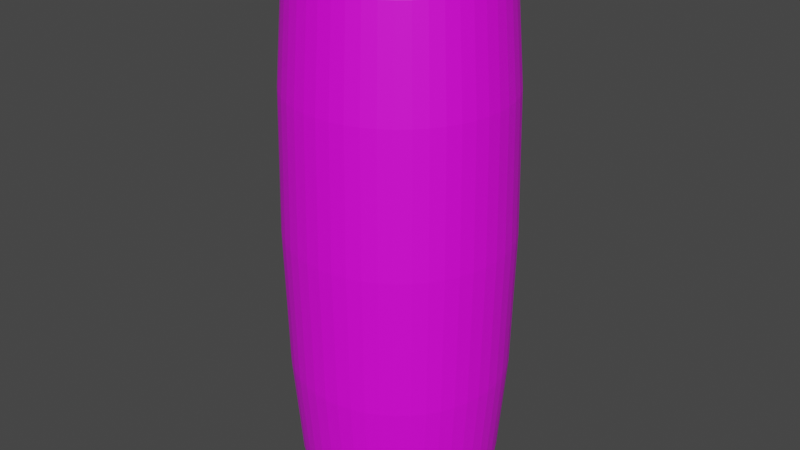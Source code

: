# Source: megataylor.blend  (saved by Blender 2.82.7; exported with 4.5.12 LTS)
import bpy
from mathutils import Matrix  # noqa: F401  (used for matrix-valued properties, if any)

bpy.ops.wm.read_factory_settings(use_empty=True)
scene = bpy.context.scene
scene.name = 'Scene'

# ---- collections
col_collection = bpy.data.collections.new('Collection'); scene.collection.children.link(col_collection)

# ---- images (referenced by path relative to the original .blend; pixels are not part of the script)
import os
ASSET_DIR = os.environ.get("B2B_ASSET_DIR", "")  # directory of the original .blend (textures are referenced by path, not embedded)
HERE = os.path.dirname(os.path.abspath(__file__))  # packed textures are extracted next to this script under _unpacked/

def load_image(name, relpath, width, height, colorspace="sRGB"):
    """Load a texture the original file referenced (path relative to the .blend, or extracted next to this script)."""
    p = next((c for c in (os.path.join(HERE, relpath), os.path.join(ASSET_DIR, relpath)) if relpath and os.path.exists(c)), "")
    if p:
        img = bpy.data.images.load(p, check_existing=True)
        img.name = name
    else:  # same state as the original file: an image datablock whose file is absent (Cycles renders it pink)
        img = bpy.data.images.new(name, width, height)
        img.source = "FILE"
        img.filepath = "//" + (relpath or name)
    img.colorspace_settings.name = colorspace
    return img
img_taylor2_jpg = load_image('taylor2.jpg', 'taylor2.jpg', 1024, 1024, 'sRGB')

# ---- materials (node trees are filled in below, after node groups)
mat_material_001 = bpy.data.materials.new('Material.001')
mat_material_001.use_transparent_shadow = False

# ---- material node trees
mat_material_001.use_nodes = True; mat_material_001.node_tree.nodes.clear()
_N = mat_material_001.node_tree.nodes; _L = mat_material_001.node_tree.links
n0 = _N.new('ShaderNodeOutputMaterial'); n0.name = 'Material Output'; n0.location = (300, 300)
n1 = _N.new('ShaderNodeBsdfPrincipled'); n1.name = 'Principled BSDF'; n1.location = (10, 300)
n1.distribution = 'GGX'
n1.subsurface_method = 'BURLEY'
n1.inputs[3].default_value = 1.45
n1.inputs[27].default_value = (0.0, 0.0, 0.0, 1.0)
n1.inputs[28].default_value = 1.0
n2 = _N.new('ShaderNodeTexImage'); n2.name = 'Image Texture'; n2.location = (-280, 280)
n2.image = img_taylor2_jpg
_L.new(n1.outputs[0], n0.inputs[0])
_L.new(n2.outputs[0], n1.inputs[0])
n0.is_active_output = True

# ---- world
world_world = bpy.data.worlds.new('World'); scene.world = world_world
world_world.use_nodes = True; world_world.node_tree.nodes.clear()
_N = world_world.node_tree.nodes; _L = world_world.node_tree.links
n0 = _N.new('ShaderNodeOutputWorld'); n0.name = 'World Output'; n0.location = (300, 300)
n1 = _N.new('ShaderNodeBackground'); n1.name = 'Background'; n1.location = (10, 300)
n1.inputs[0].default_value = (0.05088, 0.05088, 0.05088, 1.0)
_L.new(n1.outputs[0], n0.inputs[0])
n0.is_active_output = True
world_world.color = (0.05088, 0.05088, 0.05088)
world_world.use_sun_shadow = False
world_world.sun_shadow_jitter_overblur = 0.0

# ---- meshes
me_torus = bpy.data.meshes.new('Torus')
me_torus.from_pydata([(1.25, 0.0, 0.0), (1.217, 0.0, 0.125), (1.125, 0.0, 0.2165), (1.0, 0.0, 0.25), (0.875, 0.0, 0.2165), (0.7835, 0.0, 0.125), (0.75, 0.0, 3.062e-17), (0.7835, 0.0, -0.125), (0.875, 0.0, -0.2165), (1.0, 0.0, -0.25), (1.125, 0.0, -0.2165), (1.217, 0.0, -0.125), (1.239, 0.1632, 0.0), (1.206, 0.1588, 0.125), (1.115, 0.1468, 0.2165), (0.9914, 0.1305, 0.25), (0.8675, 0.1142, 0.2165), (0.7768, 0.1023, 0.125), (0.7436, 0.09789, 3.062e-17), (0.7768, 0.1023, -0.125), (0.8675, 0.1142, -0.2165), (0.9914, 0.1305, -0.25), (1.115, 0.1468, -0.2165), (1.206, 0.1588, -0.125), (1.207, 0.3235, 0.0), (1.175, 0.3149, 0.125), (1.087, 0.2912, 0.2165), (0.9659, 0.2588, 0.25), (0.8452, 0.2265, 0.2165), (0.7568, 0.2028, 0.125), (0.7244, 0.1941, 3.062e-17), (0.7568, 0.2028, -0.125), (0.8452, 0.2265, -0.2165), (0.9659, 0.2588, -0.25), (1.087, 0.2912, -0.2165), (1.175, 0.3149, -0.125), (1.155, 0.4784, 0.0), (1.124, 0.4655, 0.125), (1.039, 0.4305, 0.2165), (0.9239, 0.3827, 0.25), (0.8084, 0.3348, 0.2165), (0.7239, 0.2998, 0.125), (0.6929, 0.287, 3.062e-17), (0.7239, 0.2998, -0.125), (0.8084, 0.3348, -0.2165), (0.9239, 0.3827, -0.25), (1.039, 0.4305, -0.2165), (1.124, 0.4655, -0.125), (1.083, 0.625, 0.0), (1.054, 0.6083, 0.125), (0.9743, 0.5625, 0.2165), (0.866, 0.5, 0.25), (0.7578, 0.4375, 0.2165), (0.6785, 0.3917, 0.125), (0.6495, 0.375, 3.062e-17), (0.6785, 0.3917, -0.125), (0.7578, 0.4375, -0.2165), (0.866, 0.5, -0.25), (0.9743, 0.5625, -0.2165), (1.054, 0.6083, -0.125), (0.9917, 0.761, 0.0), (0.9651, 0.7406, 0.125), (0.8925, 0.6849, 0.2165), (0.7934, 0.6088, 0.25), (0.6942, 0.5327, 0.2165), (0.6216, 0.477, 0.125), (0.595, 0.4566, 3.062e-17), (0.6216, 0.477, -0.125), (0.6942, 0.5327, -0.2165), (0.7934, 0.6088, -0.25), (0.8925, 0.6849, -0.2165), (0.9651, 0.7406, -0.125), (0.8839, 0.8839, 0.0), (0.8602, 0.8602, 0.125), (0.7955, 0.7955, 0.2165), (0.7071, 0.7071, 0.25), (0.6187, 0.6187, 0.2165), (0.554, 0.554, 0.125), (0.5303, 0.5303, 3.062e-17), (0.554, 0.554, -0.125), (0.6187, 0.6187, -0.2165), (0.7071, 0.7071, -0.25), (0.7955, 0.7955, -0.2165), (0.8602, 0.8602, -0.125), (0.761, 0.9917, 0.0), (0.7406, 0.9651, 0.125), (0.6849, 0.8925, 0.2165), (0.6088, 0.7934, 0.25), (0.5327, 0.6942, 0.2165), (0.477, 0.6216, 0.125), (0.4566, 0.595, 3.062e-17), (0.477, 0.6216, -0.125), (0.5327, 0.6942, -0.2165), (0.6088, 0.7934, -0.25), (0.6849, 0.8925, -0.2165), (0.7406, 0.9651, -0.125), (0.625, 1.083, 0.0), (0.6083, 1.054, 0.125), (0.5625, 0.9743, 0.2165), (0.5, 0.866, 0.25), (0.4375, 0.7578, 0.2165), (0.3917, 0.6785, 0.125), (0.375, 0.6495, 3.062e-17), (0.3917, 0.6785, -0.125), (0.4375, 0.7578, -0.2165), (0.5, 0.866, -0.25), (0.5625, 0.9743, -0.2165), (0.6083, 1.054, -0.125), (0.4784, 1.155, 0.0), (0.4655, 1.124, 0.125), (0.4305, 1.039, 0.2165), (0.3827, 0.9239, 0.25), (0.3348, 0.8084, 0.2165), (0.2998, 0.7239, 0.125), (0.287, 0.6929, 3.062e-17), (0.2998, 0.7239, -0.125), (0.3348, 0.8084, -0.2165), (0.3827, 0.9239, -0.25), (0.4305, 1.039, -0.2165), (0.4655, 1.124, -0.125), (0.3235, 1.207, 0.0), (0.3149, 1.175, 0.125), (0.2912, 1.087, 0.2165), (0.2588, 0.9659, 0.25), (0.2265, 0.8452, 0.2165), (0.2028, 0.7568, 0.125), (0.1941, 0.7244, 3.062e-17), (0.2028, 0.7568, -0.125), (0.2265, 0.8452, -0.2165), (0.2588, 0.9659, -0.25), (0.2912, 1.087, -0.2165), (0.3149, 1.175, -0.125), (0.1632, 1.239, 0.0), (0.1588, 1.206, 0.125), (0.1468, 1.115, 0.2165), (0.1305, 0.9914, 0.25), (0.1142, 0.8675, 0.2165), (0.1023, 0.7768, 0.125), (0.09789, 0.7436, 3.062e-17), (0.1023, 0.7768, -0.125), (0.1142, 0.8675, -0.2165), (0.1305, 0.9914, -0.25), (0.1468, 1.115, -0.2165), (0.1588, 1.206, -0.125), (9.437e-08, 1.25, 0.0), (9.184e-08, 1.217, 0.125), (8.494e-08, 1.125, 0.2165), (7.55e-08, 1.0, 0.25), (6.606e-08, 0.875, 0.2165), (5.915e-08, 0.7835, 0.125), (5.662e-08, 0.75, 3.062e-17), (5.915e-08, 0.7835, -0.125), (6.606e-08, 0.875, -0.2165), (7.55e-08, 1.0, -0.25), (8.494e-08, 1.125, -0.2165), (9.184e-08, 1.217, -0.125), (-0.1632, 1.239, 0.0), (-0.1588, 1.206, 0.125), (-0.1468, 1.115, 0.2165), (-0.1305, 0.9914, 0.25), (-0.1142, 0.8675, 0.2165), (-0.1023, 0.7768, 0.125), (-0.09789, 0.7436, 3.062e-17), (-0.1023, 0.7768, -0.125), (-0.1142, 0.8675, -0.2165), (-0.1305, 0.9914, -0.25), (-0.1468, 1.115, -0.2165), (-0.1588, 1.206, -0.125), (-0.3235, 1.207, 0.0), (-0.3149, 1.175, 0.125), (-0.2912, 1.087, 0.2165), (-0.2588, 0.9659, 0.25), (-0.2265, 0.8452, 0.2165), (-0.2028, 0.7568, 0.125), (-0.1941, 0.7244, 3.062e-17), (-0.2028, 0.7568, -0.125), (-0.2265, 0.8452, -0.2165), (-0.2588, 0.9659, -0.25), (-0.2912, 1.087, -0.2165), (-0.3149, 1.175, -0.125), (-0.4784, 1.155, 0.0), (-0.4655, 1.124, 0.125), (-0.4305, 1.039, 0.2165), (-0.3827, 0.9239, 0.25), (-0.3348, 0.8084, 0.2165), (-0.2998, 0.7239, 0.125), (-0.287, 0.6929, 3.062e-17), (-0.2998, 0.7239, -0.125), (-0.3348, 0.8084, -0.2165), (-0.3827, 0.9239, -0.25), (-0.4305, 1.039, -0.2165), (-0.4655, 1.124, -0.125), (-0.625, 1.083, 0.0), (-0.6083, 1.054, 0.125), (-0.5625, 0.9743, 0.2165), (-0.5, 0.866, 0.25), (-0.4375, 0.7578, 0.2165), (-0.3917, 0.6785, 0.125), (-0.375, 0.6495, 3.062e-17), (-0.3917, 0.6785, -0.125), (-0.4375, 0.7578, -0.2165), (-0.5, 0.866, -0.25), (-0.5625, 0.9743, -0.2165), (-0.6083, 1.054, -0.125), (-0.761, 0.9917, 0.0), (-0.7406, 0.9651, 0.125), (-0.6849, 0.8925, 0.2165), (-0.6088, 0.7934, 0.25), (-0.5327, 0.6942, 0.2165), (-0.477, 0.6216, 0.125), (-0.4566, 0.595, 3.062e-17), (-0.477, 0.6216, -0.125), (-0.5327, 0.6942, -0.2165), (-0.6088, 0.7934, -0.25), (-0.6849, 0.8925, -0.2165), (-0.7406, 0.9651, -0.125), (-0.8839, 0.8839, 0.0), (-0.8602, 0.8602, 0.125), (-0.7955, 0.7955, 0.2165), (-0.7071, 0.7071, 0.25), (-0.6187, 0.6187, 0.2165), (-0.554, 0.554, 0.125), (-0.5303, 0.5303, 3.062e-17), (-0.554, 0.554, -0.125), (-0.6187, 0.6187, -0.2165), (-0.7071, 0.7071, -0.25), (-0.7955, 0.7955, -0.2165), (-0.8602, 0.8602, -0.125), (-0.9917, 0.761, 0.0), (-0.9651, 0.7406, 0.125), (-0.8925, 0.6849, 0.2165), (-0.7934, 0.6088, 0.25), (-0.6942, 0.5327, 0.2165), (-0.6216, 0.477, 0.125), (-0.595, 0.4566, 3.062e-17), (-0.6216, 0.477, -0.125), (-0.6942, 0.5327, -0.2165), (-0.7934, 0.6088, -0.25), (-0.8925, 0.6849, -0.2165), (-0.9651, 0.7406, -0.125), (-1.083, 0.625, 0.0), (-1.054, 0.6083, 0.125), (-0.9743, 0.5625, 0.2165), (-0.866, 0.5, 0.25), (-0.7578, 0.4375, 0.2165), (-0.6785, 0.3917, 0.125), (-0.6495, 0.375, 3.062e-17), (-0.6785, 0.3917, -0.125), (-0.7578, 0.4375, -0.2165), (-0.866, 0.5, -0.25), (-0.9743, 0.5625, -0.2165), (-1.054, 0.6083, -0.125), (-1.155, 0.4784, 0.0), (-1.124, 0.4655, 0.125), (-1.039, 0.4305, 0.2165), (-0.9239, 0.3827, 0.25), (-0.8084, 0.3348, 0.2165), (-0.7239, 0.2998, 0.125), (-0.6929, 0.287, 3.062e-17), (-0.7239, 0.2998, -0.125), (-0.8084, 0.3348, -0.2165), (-0.9239, 0.3827, -0.25), (-1.039, 0.4305, -0.2165), (-1.124, 0.4655, -0.125), (-1.207, 0.3235, 0.0), (-1.175, 0.3149, 0.125), (-1.087, 0.2912, 0.2165), (-0.9659, 0.2588, 0.25), (-0.8452, 0.2265, 0.2165), (-0.7568, 0.2028, 0.125), (-0.7244, 0.1941, 3.062e-17), (-0.7568, 0.2028, -0.125), (-0.8452, 0.2265, -0.2165), (-0.9659, 0.2588, -0.25), (-1.087, 0.2912, -0.2165), (-1.175, 0.3149, -0.125), (-1.239, 0.1632, 0.0), (-1.206, 0.1588, 0.125), (-1.115, 0.1468, 0.2165), (-0.9914, 0.1305, 0.25), (-0.8675, 0.1142, 0.2165), (-0.7768, 0.1023, 0.125), (-0.7436, 0.09789, 3.062e-17), (-0.7768, 0.1023, -0.125), (-0.8675, 0.1142, -0.2165), (-0.9914, 0.1305, -0.25), (-1.115, 0.1468, -0.2165), (-1.206, 0.1588, -0.125), (-1.25, 1.093e-07, 0.0), (-1.217, 1.064e-07, 0.125), (-1.125, 9.835e-08, 0.2165), (-1.0, 8.742e-08, 0.25), (-0.875, 7.649e-08, 0.2165), (-0.7835, 6.85e-08, 0.125), (-0.75, 6.557e-08, 3.062e-17), (-0.7835, 6.85e-08, -0.125), (-0.875, 7.649e-08, -0.2165), (-1.0, 8.742e-08, -0.25), (-1.125, 9.835e-08, -0.2165), (-1.217, 1.064e-07, -0.125), (-1.239, -0.1632, 0.0), (-1.206, -0.1588, 0.125), (-1.115, -0.1468, 0.2165), (-0.9914, -0.1305, 0.25), (-0.8675, -0.1142, 0.2165), (-0.7768, -0.1023, 0.125), (-0.7436, -0.09789, 3.062e-17), (-0.7768, -0.1023, -0.125), (-0.8675, -0.1142, -0.2165), (-0.9914, -0.1305, -0.25), (-1.115, -0.1468, -0.2165), (-1.206, -0.1588, -0.125), (-1.207, -0.3235, 0.0), (-1.175, -0.3149, 0.125), (-1.087, -0.2912, 0.2165), (-0.9659, -0.2588, 0.25), (-0.8452, -0.2265, 0.2165), (-0.7568, -0.2028, 0.125), (-0.7244, -0.1941, 3.062e-17), (-0.7568, -0.2028, -0.125), (-0.8452, -0.2265, -0.2165), (-0.9659, -0.2588, -0.25), (-1.087, -0.2912, -0.2165), (-1.175, -0.3149, -0.125), (-1.155, -0.4784, 0.0), (-1.124, -0.4655, 0.125), (-1.039, -0.4305, 0.2165), (-0.9239, -0.3827, 0.25), (-0.8084, -0.3348, 0.2165), (-0.7239, -0.2998, 0.125), (-0.6929, -0.287, 3.062e-17), (-0.7239, -0.2998, -0.125), (-0.8084, -0.3348, -0.2165), (-0.9239, -0.3827, -0.25), (-1.039, -0.4305, -0.2165), (-1.124, -0.4655, -0.125), (-1.083, -0.625, 0.0), (-1.054, -0.6083, 0.125), (-0.9743, -0.5625, 0.2165), (-0.866, -0.5, 0.25), (-0.7578, -0.4375, 0.2165), (-0.6785, -0.3917, 0.125), (-0.6495, -0.375, 3.062e-17), (-0.6785, -0.3917, -0.125), (-0.7578, -0.4375, -0.2165), (-0.866, -0.5, -0.25), (-0.9743, -0.5625, -0.2165), (-1.054, -0.6083, -0.125), (-0.9917, -0.761, 0.0), (-0.9651, -0.7406, 0.125), (-0.8925, -0.6849, 0.2165), (-0.7934, -0.6088, 0.25), (-0.6942, -0.5327, 0.2165), (-0.6216, -0.477, 0.125), (-0.595, -0.4566, 3.062e-17), (-0.6216, -0.477, -0.125), (-0.6942, -0.5327, -0.2165), (-0.7934, -0.6088, -0.25), (-0.8925, -0.6849, -0.2165), (-0.9651, -0.7406, -0.125), (-0.8839, -0.8839, 0.0), (-0.8602, -0.8602, 0.125), (-0.7955, -0.7955, 0.2165), (-0.7071, -0.7071, 0.25), (-0.6187, -0.6187, 0.2165), (-0.554, -0.554, 0.125), (-0.5303, -0.5303, 3.062e-17), (-0.554, -0.554, -0.125), (-0.6187, -0.6187, -0.2165), (-0.7071, -0.7071, -0.25), (-0.7955, -0.7955, -0.2165), (-0.8602, -0.8602, -0.125), (-0.761, -0.9917, 0.0), (-0.7406, -0.9651, 0.125), (-0.6849, -0.8925, 0.2165), (-0.6088, -0.7934, 0.25), (-0.5327, -0.6942, 0.2165), (-0.477, -0.6216, 0.125), (-0.4566, -0.595, 3.062e-17), (-0.477, -0.6216, -0.125), (-0.5327, -0.6942, -0.2165), (-0.6088, -0.7934, -0.25), (-0.6849, -0.8925, -0.2165), (-0.7406, -0.9651, -0.125), (-0.625, -1.083, 0.0), (-0.6083, -1.054, 0.125), (-0.5625, -0.9743, 0.2165), (-0.5, -0.866, 0.25), (-0.4375, -0.7578, 0.2165), (-0.3917, -0.6785, 0.125), (-0.375, -0.6495, 3.062e-17), (-0.3917, -0.6785, -0.125), (-0.4375, -0.7578, -0.2165), (-0.5, -0.866, -0.25), (-0.5625, -0.9743, -0.2165), (-0.6083, -1.054, -0.125), (-0.4784, -1.155, 0.0), (-0.4655, -1.124, 0.125), (-0.4305, -1.039, 0.2165), (-0.3827, -0.9239, 0.25), (-0.3348, -0.8084, 0.2165), (-0.2998, -0.7239, 0.125), (-0.287, -0.6929, 3.062e-17), (-0.2998, -0.7239, -0.125), (-0.3348, -0.8084, -0.2165), (-0.3827, -0.9239, -0.25), (-0.4305, -1.039, -0.2165), (-0.4655, -1.124, -0.125), (-0.3235, -1.207, 0.0), (-0.3149, -1.175, 0.125), (-0.2912, -1.087, 0.2165), (-0.2588, -0.9659, 0.25), (-0.2265, -0.8452, 0.2165), (-0.2028, -0.7568, 0.125), (-0.1941, -0.7244, 3.062e-17), (-0.2028, -0.7568, -0.125), (-0.2265, -0.8452, -0.2165), (-0.2588, -0.9659, -0.25), (-0.2912, -1.087, -0.2165), (-0.3149, -1.175, -0.125), (-0.1632, -1.239, 0.0), (-0.1588, -1.206, 0.125), (-0.1468, -1.115, 0.2165), (-0.1305, -0.9914, 0.25), (-0.1142, -0.8675, 0.2165), (-0.1023, -0.7768, 0.125), (-0.0979, -0.7436, 3.062e-17), (-0.1023, -0.7768, -0.125), (-0.1142, -0.8675, -0.2165), (-0.1305, -0.9914, -0.25), (-0.1468, -1.115, -0.2165), (-0.1588, -1.206, -0.125), (9.437e-08, -1.25, 0.0), (9.184e-08, -1.217, 0.125), (8.494e-08, -1.125, 0.2165), (7.55e-08, -1.0, 0.25), (6.606e-08, -0.875, 0.2165), (5.915e-08, -0.7835, 0.125), (5.662e-08, -0.75, 3.062e-17), (5.915e-08, -0.7835, -0.125), (6.606e-08, -0.875, -0.2165), (7.55e-08, -1.0, -0.25), (8.494e-08, -1.125, -0.2165), (9.184e-08, -1.217, -0.125), (0.1632, -1.239, 0.0), (0.1588, -1.206, 0.125), (0.1468, -1.115, 0.2165), (0.1305, -0.9914, 0.25), (0.1142, -0.8675, 0.2165), (0.1023, -0.7768, 0.125), (0.09789, -0.7436, 3.062e-17), (0.1023, -0.7768, -0.125), (0.1142, -0.8675, -0.2165), (0.1305, -0.9914, -0.25), (0.1468, -1.115, -0.2165), (0.1588, -1.206, -0.125), (0.3235, -1.207, 0.0), (0.3149, -1.175, 0.125), (0.2912, -1.087, 0.2165), (0.2588, -0.9659, 0.25), (0.2265, -0.8452, 0.2165), (0.2028, -0.7568, 0.125), (0.1941, -0.7244, 3.062e-17), (0.2028, -0.7568, -0.125), (0.2265, -0.8452, -0.2165), (0.2588, -0.9659, -0.25), (0.2912, -1.087, -0.2165), (0.3149, -1.175, -0.125), (0.4784, -1.155, 0.0), (0.4655, -1.124, 0.125), (0.4305, -1.039, 0.2165), (0.3827, -0.9239, 0.25), (0.3348, -0.8084, 0.2165), (0.2998, -0.7239, 0.125), (0.287, -0.6929, 3.062e-17), (0.2998, -0.7239, -0.125), (0.3348, -0.8084, -0.2165), (0.3827, -0.9239, -0.25), (0.4305, -1.039, -0.2165), (0.4655, -1.124, -0.125), (0.625, -1.083, 0.0), (0.6083, -1.054, 0.125), (0.5625, -0.9743, 0.2165), (0.5, -0.866, 0.25), (0.4375, -0.7578, 0.2165), (0.3917, -0.6785, 0.125), (0.375, -0.6495, 3.062e-17), (0.3917, -0.6785, -0.125), (0.4375, -0.7578, -0.2165), (0.5, -0.866, -0.25), (0.5625, -0.9743, -0.2165), (0.6083, -1.054, -0.125), (0.761, -0.9917, 0.0), (0.7406, -0.9651, 0.125), (0.6849, -0.8925, 0.2165), (0.6088, -0.7934, 0.25), (0.5327, -0.6942, 0.2165), (0.477, -0.6216, 0.125), (0.4566, -0.595, 3.062e-17), (0.477, -0.6216, -0.125), (0.5327, -0.6942, -0.2165), (0.6088, -0.7934, -0.25), (0.6849, -0.8925, -0.2165), (0.7406, -0.9651, -0.125), (0.8839, -0.8839, 0.0), (0.8602, -0.8602, 0.125), (0.7955, -0.7955, 0.2165), (0.7071, -0.7071, 0.25), (0.6187, -0.6187, 0.2165), (0.554, -0.554, 0.125), (0.5303, -0.5303, 3.062e-17), (0.554, -0.554, -0.125), (0.6187, -0.6187, -0.2165), (0.7071, -0.7071, -0.25), (0.7955, -0.7955, -0.2165), (0.8602, -0.8602, -0.125), (0.9917, -0.761, 0.0), (0.9651, -0.7406, 0.125), (0.8925, -0.6849, 0.2165), (0.7934, -0.6088, 0.25), (0.6942, -0.5327, 0.2165), (0.6216, -0.477, 0.125), (0.595, -0.4566, 3.062e-17), (0.6216, -0.477, -0.125), (0.6942, -0.5327, -0.2165), (0.7934, -0.6088, -0.25), (0.8925, -0.6849, -0.2165), (0.9651, -0.7406, -0.125), (1.083, -0.625, 0.0), (1.054, -0.6083, 0.125), (0.9743, -0.5625, 0.2165), (0.866, -0.5, 0.25), (0.7578, -0.4375, 0.2165), (0.6785, -0.3917, 0.125), (0.6495, -0.375, 3.062e-17), (0.6785, -0.3917, -0.125), (0.7578, -0.4375, -0.2165), (0.866, -0.5, -0.25), (0.9743, -0.5625, -0.2165), (1.054, -0.6083, -0.125), (1.155, -0.4784, 0.0), (1.124, -0.4655, 0.125), (1.039, -0.4305, 0.2165), (0.9239, -0.3827, 0.25), (0.8084, -0.3348, 0.2165), (0.7239, -0.2998, 0.125), (0.6929, -0.287, 3.062e-17), (0.7239, -0.2998, -0.125), (0.8084, -0.3348, -0.2165), (0.9239, -0.3827, -0.25), (1.039, -0.4305, -0.2165), (1.124, -0.4655, -0.125), (1.207, -0.3235, 0.0), (1.175, -0.3149, 0.125), (1.087, -0.2912, 0.2165), (0.9659, -0.2588, 0.25), (0.8452, -0.2265, 0.2165), (0.7568, -0.2028, 0.125), (0.7244, -0.1941, 3.062e-17), (0.7568, -0.2028, -0.125), (0.8452, -0.2265, -0.2165), (0.9659, -0.2588, -0.25), (1.087, -0.2912, -0.2165), (1.175, -0.3149, -0.125), (1.239, -0.1632, 0.0), (1.206, -0.1588, 0.125), (1.115, -0.1468, 0.2165), (0.9914, -0.1305, 0.25), (0.8675, -0.1142, 0.2165), (0.7768, -0.1023, 0.125), (0.7436, -0.09789, 3.062e-17), (0.7768, -0.1023, -0.125), (0.8675, -0.1142, -0.2165), (0.9914, -0.1305, -0.25), (1.115, -0.1468, -0.2165), (1.206, -0.1588, -0.125)], [], [(0, 12, 13, 1), (1, 13, 14, 2), (2, 14, 15, 3), (3, 15, 16, 4), (4, 16, 17, 5), (5, 17, 18, 6), (6, 18, 19, 7), (7, 19, 20, 8), (8, 20, 21, 9), (9, 21, 22, 10), (10, 22, 23, 11), (11, 23, 12, 0), (12, 24, 25, 13), (13, 25, 26, 14), (14, 26, 27, 15), (15, 27, 28, 16), (16, 28, 29, 17), (17, 29, 30, 18), (18, 30, 31, 19), (19, 31, 32, 20), (20, 32, 33, 21), (21, 33, 34, 22), (22, 34, 35, 23), (23, 35, 24, 12), (24, 36, 37, 25), (25, 37, 38, 26), (26, 38, 39, 27), (27, 39, 40, 28), (28, 40, 41, 29), (29, 41, 42, 30), (30, 42, 43, 31), (31, 43, 44, 32), (32, 44, 45, 33), (33, 45, 46, 34), (34, 46, 47, 35), (35, 47, 36, 24), (36, 48, 49, 37), (37, 49, 50, 38), (38, 50, 51, 39), (39, 51, 52, 40), (40, 52, 53, 41), (41, 53, 54, 42), (42, 54, 55, 43), (43, 55, 56, 44), (44, 56, 57, 45), (45, 57, 58, 46), (46, 58, 59, 47), (47, 59, 48, 36), (48, 60, 61, 49), (49, 61, 62, 50), (50, 62, 63, 51), (51, 63, 64, 52), (52, 64, 65, 53), (53, 65, 66, 54), (54, 66, 67, 55), (55, 67, 68, 56), (56, 68, 69, 57), (57, 69, 70, 58), (58, 70, 71, 59), (59, 71, 60, 48), (60, 72, 73, 61), (61, 73, 74, 62), (62, 74, 75, 63), (63, 75, 76, 64), (64, 76, 77, 65), (65, 77, 78, 66), (66, 78, 79, 67), (67, 79, 80, 68), (68, 80, 81, 69), (69, 81, 82, 70), (70, 82, 83, 71), (71, 83, 72, 60), (72, 84, 85, 73), (73, 85, 86, 74), (74, 86, 87, 75), (75, 87, 88, 76), (76, 88, 89, 77), (77, 89, 90, 78), (78, 90, 91, 79), (79, 91, 92, 80), (80, 92, 93, 81), (81, 93, 94, 82), (82, 94, 95, 83), (83, 95, 84, 72), (84, 96, 97, 85), (85, 97, 98, 86), (86, 98, 99, 87), (87, 99, 100, 88), (88, 100, 101, 89), (89, 101, 102, 90), (90, 102, 103, 91), (91, 103, 104, 92), (92, 104, 105, 93), (93, 105, 106, 94), (94, 106, 107, 95), (95, 107, 96, 84), (96, 108, 109, 97), (97, 109, 110, 98), (98, 110, 111, 99), (99, 111, 112, 100), (100, 112, 113, 101), (101, 113, 114, 102), (102, 114, 115, 103), (103, 115, 116, 104), (104, 116, 117, 105), (105, 117, 118, 106), (106, 118, 119, 107), (107, 119, 108, 96), (108, 120, 121, 109), (109, 121, 122, 110), (110, 122, 123, 111), (111, 123, 124, 112), (112, 124, 125, 113), (113, 125, 126, 114), (114, 126, 127, 115), (115, 127, 128, 116), (116, 128, 129, 117), (117, 129, 130, 118), (118, 130, 131, 119), (119, 131, 120, 108), (120, 132, 133, 121), (121, 133, 134, 122), (122, 134, 135, 123), (123, 135, 136, 124), (124, 136, 137, 125), (125, 137, 138, 126), (126, 138, 139, 127), (127, 139, 140, 128), (128, 140, 141, 129), (129, 141, 142, 130), (130, 142, 143, 131), (131, 143, 132, 120), (132, 144, 145, 133), (133, 145, 146, 134), (134, 146, 147, 135), (135, 147, 148, 136), (136, 148, 149, 137), (137, 149, 150, 138), (138, 150, 151, 139), (139, 151, 152, 140), (140, 152, 153, 141), (141, 153, 154, 142), (142, 154, 155, 143), (143, 155, 144, 132), (144, 156, 157, 145), (145, 157, 158, 146), (146, 158, 159, 147), (147, 159, 160, 148), (148, 160, 161, 149), (149, 161, 162, 150), (150, 162, 163, 151), (151, 163, 164, 152), (152, 164, 165, 153), (153, 165, 166, 154), (154, 166, 167, 155), (155, 167, 156, 144), (156, 168, 169, 157), (157, 169, 170, 158), (158, 170, 171, 159), (159, 171, 172, 160), (160, 172, 173, 161), (161, 173, 174, 162), (162, 174, 175, 163), (163, 175, 176, 164), (164, 176, 177, 165), (165, 177, 178, 166), (166, 178, 179, 167), (167, 179, 168, 156), (168, 180, 181, 169), (169, 181, 182, 170), (170, 182, 183, 171), (171, 183, 184, 172), (172, 184, 185, 173), (173, 185, 186, 174), (174, 186, 187, 175), (175, 187, 188, 176), (176, 188, 189, 177), (177, 189, 190, 178), (178, 190, 191, 179), (179, 191, 180, 168), (180, 192, 193, 181), (181, 193, 194, 182), (182, 194, 195, 183), (183, 195, 196, 184), (184, 196, 197, 185), (185, 197, 198, 186), (186, 198, 199, 187), (187, 199, 200, 188), (188, 200, 201, 189), (189, 201, 202, 190), (190, 202, 203, 191), (191, 203, 192, 180), (192, 204, 205, 193), (193, 205, 206, 194), (194, 206, 207, 195), (195, 207, 208, 196), (196, 208, 209, 197), (197, 209, 210, 198), (198, 210, 211, 199), (199, 211, 212, 200), (200, 212, 213, 201), (201, 213, 214, 202), (202, 214, 215, 203), (203, 215, 204, 192), (204, 216, 217, 205), (205, 217, 218, 206), (206, 218, 219, 207), (207, 219, 220, 208), (208, 220, 221, 209), (209, 221, 222, 210), (210, 222, 223, 211), (211, 223, 224, 212), (212, 224, 225, 213), (213, 225, 226, 214), (214, 226, 227, 215), (215, 227, 216, 204), (216, 228, 229, 217), (217, 229, 230, 218), (218, 230, 231, 219), (219, 231, 232, 220), (220, 232, 233, 221), (221, 233, 234, 222), (222, 234, 235, 223), (223, 235, 236, 224), (224, 236, 237, 225), (225, 237, 238, 226), (226, 238, 239, 227), (227, 239, 228, 216), (228, 240, 241, 229), (229, 241, 242, 230), (230, 242, 243, 231), (231, 243, 244, 232), (232, 244, 245, 233), (233, 245, 246, 234), (234, 246, 247, 235), (235, 247, 248, 236), (236, 248, 249, 237), (237, 249, 250, 238), (238, 250, 251, 239), (239, 251, 240, 228), (240, 252, 253, 241), (241, 253, 254, 242), (242, 254, 255, 243), (243, 255, 256, 244), (244, 256, 257, 245), (245, 257, 258, 246), (246, 258, 259, 247), (247, 259, 260, 248), (248, 260, 261, 249), (249, 261, 262, 250), (250, 262, 263, 251), (251, 263, 252, 240), (252, 264, 265, 253), (253, 265, 266, 254), (254, 266, 267, 255), (255, 267, 268, 256), (256, 268, 269, 257), (257, 269, 270, 258), (258, 270, 271, 259), (259, 271, 272, 260), (260, 272, 273, 261), (261, 273, 274, 262), (262, 274, 275, 263), (263, 275, 264, 252), (264, 276, 277, 265), (265, 277, 278, 266), (266, 278, 279, 267), (267, 279, 280, 268), (268, 280, 281, 269), (269, 281, 282, 270), (270, 282, 283, 271), (271, 283, 284, 272), (272, 284, 285, 273), (273, 285, 286, 274), (274, 286, 287, 275), (275, 287, 276, 264), (276, 288, 289, 277), (277, 289, 290, 278), (278, 290, 291, 279), (279, 291, 292, 280), (280, 292, 293, 281), (281, 293, 294, 282), (282, 294, 295, 283), (283, 295, 296, 284), (284, 296, 297, 285), (285, 297, 298, 286), (286, 298, 299, 287), (287, 299, 288, 276), (288, 300, 301, 289), (289, 301, 302, 290), (290, 302, 303, 291), (291, 303, 304, 292), (292, 304, 305, 293), (293, 305, 306, 294), (294, 306, 307, 295), (295, 307, 308, 296), (296, 308, 309, 297), (297, 309, 310, 298), (298, 310, 311, 299), (299, 311, 300, 288), (300, 312, 313, 301), (301, 313, 314, 302), (302, 314, 315, 303), (303, 315, 316, 304), (304, 316, 317, 305), (305, 317, 318, 306), (306, 318, 319, 307), (307, 319, 320, 308), (308, 320, 321, 309), (309, 321, 322, 310), (310, 322, 323, 311), (311, 323, 312, 300), (312, 324, 325, 313), (313, 325, 326, 314), (314, 326, 327, 315), (315, 327, 328, 316), (316, 328, 329, 317), (317, 329, 330, 318), (318, 330, 331, 319), (319, 331, 332, 320), (320, 332, 333, 321), (321, 333, 334, 322), (322, 334, 335, 323), (323, 335, 324, 312), (324, 336, 337, 325), (325, 337, 338, 326), (326, 338, 339, 327), (327, 339, 340, 328), (328, 340, 341, 329), (329, 341, 342, 330), (330, 342, 343, 331), (331, 343, 344, 332), (332, 344, 345, 333), (333, 345, 346, 334), (334, 346, 347, 335), (335, 347, 336, 324), (336, 348, 349, 337), (337, 349, 350, 338), (338, 350, 351, 339), (339, 351, 352, 340), (340, 352, 353, 341), (341, 353, 354, 342), (342, 354, 355, 343), (343, 355, 356, 344), (344, 356, 357, 345), (345, 357, 358, 346), (346, 358, 359, 347), (347, 359, 348, 336), (348, 360, 361, 349), (349, 361, 362, 350), (350, 362, 363, 351), (351, 363, 364, 352), (352, 364, 365, 353), (353, 365, 366, 354), (354, 366, 367, 355), (355, 367, 368, 356), (356, 368, 369, 357), (357, 369, 370, 358), (358, 370, 371, 359), (359, 371, 360, 348), (360, 372, 373, 361), (361, 373, 374, 362), (362, 374, 375, 363), (363, 375, 376, 364), (364, 376, 377, 365), (365, 377, 378, 366), (366, 378, 379, 367), (367, 379, 380, 368), (368, 380, 381, 369), (369, 381, 382, 370), (370, 382, 383, 371), (371, 383, 372, 360), (372, 384, 385, 373), (373, 385, 386, 374), (374, 386, 387, 375), (375, 387, 388, 376), (376, 388, 389, 377), (377, 389, 390, 378), (378, 390, 391, 379), (379, 391, 392, 380), (380, 392, 393, 381), (381, 393, 394, 382), (382, 394, 395, 383), (383, 395, 384, 372), (384, 396, 397, 385), (385, 397, 398, 386), (386, 398, 399, 387), (387, 399, 400, 388), (388, 400, 401, 389), (389, 401, 402, 390), (390, 402, 403, 391), (391, 403, 404, 392), (392, 404, 405, 393), (393, 405, 406, 394), (394, 406, 407, 395), (395, 407, 396, 384), (396, 408, 409, 397), (397, 409, 410, 398), (398, 410, 411, 399), (399, 411, 412, 400), (400, 412, 413, 401), (401, 413, 414, 402), (402, 414, 415, 403), (403, 415, 416, 404), (404, 416, 417, 405), (405, 417, 418, 406), (406, 418, 419, 407), (407, 419, 408, 396), (408, 420, 421, 409), (409, 421, 422, 410), (410, 422, 423, 411), (411, 423, 424, 412), (412, 424, 425, 413), (413, 425, 426, 414), (414, 426, 427, 415), (415, 427, 428, 416), (416, 428, 429, 417), (417, 429, 430, 418), (418, 430, 431, 419), (419, 431, 420, 408), (420, 432, 433, 421), (421, 433, 434, 422), (422, 434, 435, 423), (423, 435, 436, 424), (424, 436, 437, 425), (425, 437, 438, 426), (426, 438, 439, 427), (427, 439, 440, 428), (428, 440, 441, 429), (429, 441, 442, 430), (430, 442, 443, 431), (431, 443, 432, 420), (432, 444, 445, 433), (433, 445, 446, 434), (434, 446, 447, 435), (435, 447, 448, 436), (436, 448, 449, 437), (437, 449, 450, 438), (438, 450, 451, 439), (439, 451, 452, 440), (440, 452, 453, 441), (441, 453, 454, 442), (442, 454, 455, 443), (443, 455, 444, 432), (444, 456, 457, 445), (445, 457, 458, 446), (446, 458, 459, 447), (447, 459, 460, 448), (448, 460, 461, 449), (449, 461, 462, 450), (450, 462, 463, 451), (451, 463, 464, 452), (452, 464, 465, 453), (453, 465, 466, 454), (454, 466, 467, 455), (455, 467, 456, 444), (456, 468, 469, 457), (457, 469, 470, 458), (458, 470, 471, 459), (459, 471, 472, 460), (460, 472, 473, 461), (461, 473, 474, 462), (462, 474, 475, 463), (463, 475, 476, 464), (464, 476, 477, 465), (465, 477, 478, 466), (466, 478, 479, 467), (467, 479, 468, 456), (468, 480, 481, 469), (469, 481, 482, 470), (470, 482, 483, 471), (471, 483, 484, 472), (472, 484, 485, 473), (473, 485, 486, 474), (474, 486, 487, 475), (475, 487, 488, 476), (476, 488, 489, 477), (477, 489, 490, 478), (478, 490, 491, 479), (479, 491, 480, 468), (480, 492, 493, 481), (481, 493, 494, 482), (482, 494, 495, 483), (483, 495, 496, 484), (484, 496, 497, 485), (485, 497, 498, 486), (486, 498, 499, 487), (487, 499, 500, 488), (488, 500, 501, 489), (489, 501, 502, 490), (490, 502, 503, 491), (491, 503, 492, 480), (492, 504, 505, 493), (493, 505, 506, 494), (494, 506, 507, 495), (495, 507, 508, 496), (496, 508, 509, 497), (497, 509, 510, 498), (498, 510, 511, 499), (499, 511, 512, 500), (500, 512, 513, 501), (501, 513, 514, 502), (502, 514, 515, 503), (503, 515, 504, 492), (504, 516, 517, 505), (505, 517, 518, 506), (506, 518, 519, 507), (507, 519, 520, 508), (508, 520, 521, 509), (509, 521, 522, 510), (510, 522, 523, 511), (511, 523, 524, 512), (512, 524, 525, 513), (513, 525, 526, 514), (514, 526, 527, 515), (515, 527, 516, 504), (516, 528, 529, 517), (517, 529, 530, 518), (518, 530, 531, 519), (519, 531, 532, 520), (520, 532, 533, 521), (521, 533, 534, 522), (522, 534, 535, 523), (523, 535, 536, 524), (524, 536, 537, 525), (525, 537, 538, 526), (526, 538, 539, 527), (527, 539, 528, 516), (528, 540, 541, 529), (529, 541, 542, 530), (530, 542, 543, 531), (531, 543, 544, 532), (532, 544, 545, 533), (533, 545, 546, 534), (534, 546, 547, 535), (535, 547, 548, 536), (536, 548, 549, 537), (537, 549, 550, 538), (538, 550, 551, 539), (539, 551, 540, 528), (540, 552, 553, 541), (541, 553, 554, 542), (542, 554, 555, 543), (543, 555, 556, 544), (544, 556, 557, 545), (545, 557, 558, 546), (546, 558, 559, 547), (547, 559, 560, 548), (548, 560, 561, 549), (549, 561, 562, 550), (550, 562, 563, 551), (551, 563, 552, 540), (552, 564, 565, 553), (553, 565, 566, 554), (554, 566, 567, 555), (555, 567, 568, 556), (556, 568, 569, 557), (557, 569, 570, 558), (558, 570, 571, 559), (559, 571, 572, 560), (560, 572, 573, 561), (561, 573, 574, 562), (562, 574, 575, 563), (563, 575, 564, 552), (564, 0, 1, 565), (565, 1, 2, 566), (566, 2, 3, 567), (567, 3, 4, 568), (568, 4, 5, 569), (569, 5, 6, 570), (570, 6, 7, 571), (571, 7, 8, 572), (572, 8, 9, 573), (573, 9, 10, 574), (574, 10, 11, 575), (575, 11, 0, 564)])
_uv = me_torus.uv_layers.new(name='UVMap')
_uv.uv.foreach_set('vector', [0.5715, 0.294, 0.5832, 0.3177, 0.538, 0.5649, 0.5316, 0.5528, 0.5316, 0.5528, 0.538, 0.5649, 0.5246, 0.6367, 0.5204, 0.6286, 0.5204, 0.6286, 0.5246, 0.6367, 0.5199, 0.6587, 0.5165, 0.6521, 0.5165, 0.6521, 0.5199, 0.6587, 0.5201, 0.6579, 0.5167, 0.6512, 0.5167, 0.6512, 0.5201, 0.6579, 0.5284, 0.618, 0.5236, 0.6087, 0.5236, 0.6087, 0.5284, 0.618, 0.5832, 0.3177, 0.5715, 0.294, 0.5715, 0.294, 0.5832, 0.3177, 0.7264, 0.1802, 0.7307, 0.1634, 0.7307, 0.1634, 0.7264, 0.1802, 0.748, 0.2014, 0.7516, 0.1912, 0.7516, 0.1912, 0.748, 0.2014, 0.7484, 0.2019, 0.752, 0.1918, 0.752, 0.1918, 0.7484, 0.2019, 0.737, 0.189, 0.7412, 0.1753, 0.7412, 0.1753, 0.737, 0.189, 0.6932, 0.1678, 0.6947, 0.1425, 0.6947, 0.1425, 0.6932, 0.1678, 0.5832, 0.3177, 0.5715, 0.294, 0.5832, 0.3177, 0.5939, 0.3436, 0.5441, 0.5789, 0.538, 0.5649, 0.538, 0.5649, 0.5441, 0.5789, 0.5286, 0.6461, 0.5246, 0.6367, 0.5246, 0.6367, 0.5286, 0.6461, 0.5231, 0.6665, 0.5199, 0.6587, 0.5199, 0.6587, 0.5231, 0.6665, 0.5233, 0.6657, 0.5201, 0.6579, 0.5201, 0.6579, 0.5233, 0.6657, 0.533, 0.6287, 0.5284, 0.618, 0.5284, 0.618, 0.533, 0.6287, 0.5939, 0.3436, 0.5832, 0.3177, 0.5832, 0.3177, 0.5939, 0.3436, 0.7238, 0.1979, 0.7264, 0.1802, 0.7264, 0.1802, 0.7238, 0.1979, 0.7453, 0.2126, 0.748, 0.2014, 0.748, 0.2014, 0.7453, 0.2126, 0.7457, 0.213, 0.7484, 0.2019, 0.7484, 0.2019, 0.7457, 0.213, 0.7341, 0.2037, 0.737, 0.189, 0.737, 0.189, 0.7341, 0.2037, 0.6934, 0.1933, 0.6932, 0.1678, 0.6932, 0.1678, 0.6934, 0.1933, 0.5939, 0.3436, 0.5832, 0.3177, 0.5939, 0.3436, 0.6036, 0.3713, 0.5499, 0.5947, 0.5441, 0.5789, 0.5441, 0.5789, 0.5499, 0.5947, 0.5323, 0.6568, 0.5286, 0.6461, 0.5286, 0.6461, 0.5323, 0.6568, 0.5261, 0.6752, 0.5231, 0.6665, 0.5231, 0.6665, 0.5261, 0.6752, 0.5263, 0.6746, 0.5233, 0.6657, 0.5233, 0.6657, 0.5263, 0.6746, 0.5373, 0.6409, 0.533, 0.6287, 0.533, 0.6287, 0.5373, 0.6409, 0.6036, 0.3713, 0.5939, 0.3436, 0.5939, 0.3436, 0.6036, 0.3713, 0.7225, 0.2162, 0.7238, 0.1979, 0.7238, 0.1979, 0.7225, 0.2162, 0.7434, 0.2246, 0.7453, 0.2126, 0.7453, 0.2126, 0.7434, 0.2246, 0.7438, 0.2249, 0.7457, 0.213, 0.7457, 0.213, 0.7438, 0.2249, 0.7324, 0.2191, 0.7341, 0.2037, 0.7341, 0.2037, 0.7324, 0.2191, 0.6947, 0.2185, 0.6934, 0.1933, 0.6934, 0.1933, 0.6947, 0.2185, 0.6036, 0.3713, 0.5939, 0.3436, 0.6036, 0.3713, 0.6126, 0.4002, 0.5554, 0.6122, 0.5499, 0.5947, 0.5499, 0.5947, 0.5554, 0.6122, 0.5357, 0.6686, 0.5323, 0.6568, 0.5323, 0.6568, 0.5357, 0.6686, 0.5287, 0.6849, 0.5261, 0.6752, 0.5261, 0.6752, 0.5287, 0.6849, 0.529, 0.6843, 0.5263, 0.6746, 0.5263, 0.6746, 0.529, 0.6843, 0.5413, 0.6543, 0.5373, 0.6409, 0.5373, 0.6409, 0.5413, 0.6543, 0.6126, 0.4002, 0.6036, 0.3713, 0.6036, 0.3713, 0.6126, 0.4002, 0.7223, 0.2347, 0.7225, 0.2162, 0.7225, 0.2162, 0.7223, 0.2347, 0.7424, 0.2371, 0.7434, 0.2246, 0.7434, 0.2246, 0.7424, 0.2371, 0.7428, 0.2372, 0.7438, 0.2249, 0.7438, 0.2249, 0.7428, 0.2372, 0.7317, 0.2348, 0.7324, 0.2191, 0.7324, 0.2191, 0.7317, 0.2348, 0.6969, 0.2434, 0.6947, 0.2185, 0.6947, 0.2185, 0.6969, 0.2434, 0.6126, 0.4002, 0.6036, 0.3713, 0.6126, 0.4002, 0.6211, 0.4301, 0.5606, 0.6311, 0.5554, 0.6122, 0.5554, 0.6122, 0.5606, 0.6311, 0.5388, 0.6815, 0.5357, 0.6686, 0.5357, 0.6686, 0.5388, 0.6815, 0.5311, 0.6954, 0.5287, 0.6849, 0.5287, 0.6849, 0.5311, 0.6954, 0.5314, 0.6949, 0.529, 0.6843, 0.529, 0.6843, 0.5314, 0.6949, 0.5449, 0.6689, 0.5413, 0.6543, 0.5413, 0.6543, 0.5449, 0.6689, 0.6211, 0.4301, 0.6126, 0.4002, 0.6126, 0.4002, 0.6211, 0.4301, 0.723, 0.2532, 0.7223, 0.2347, 0.7223, 0.2347, 0.723, 0.2532, 0.742, 0.2497, 0.7424, 0.2371, 0.7424, 0.2371, 0.742, 0.2497, 0.7424, 0.2497, 0.7428, 0.2372, 0.7428, 0.2372, 0.7424, 0.2497, 0.7318, 0.2507, 0.7317, 0.2348, 0.7317, 0.2348, 0.7318, 0.2507, 0.6996, 0.2678, 0.6969, 0.2434, 0.6969, 0.2434, 0.6996, 0.2678, 0.6211, 0.4301, 0.6126, 0.4002, 0.6211, 0.4301, 0.6292, 0.4605, 0.5654, 0.6513, 0.5606, 0.6311, 0.5606, 0.6311, 0.5654, 0.6513, 0.5415, 0.6952, 0.5388, 0.6815, 0.5388, 0.6815, 0.5415, 0.6952, 0.5331, 0.7066, 0.5311, 0.6954, 0.5311, 0.6954, 0.5331, 0.7066, 0.5334, 0.7062, 0.5314, 0.6949, 0.5314, 0.6949, 0.5334, 0.7062, 0.5482, 0.6846, 0.5449, 0.6689, 0.5449, 0.6689, 0.5482, 0.6846, 0.6292, 0.4605, 0.6211, 0.4301, 0.6211, 0.4301, 0.6292, 0.4605, 0.7244, 0.2713, 0.723, 0.2532, 0.723, 0.2532, 0.7244, 0.2713, 0.7423, 0.2624, 0.742, 0.2497, 0.742, 0.2497, 0.7423, 0.2624, 0.7427, 0.2623, 0.7424, 0.2497, 0.7424, 0.2497, 0.7427, 0.2623, 0.7326, 0.2664, 0.7318, 0.2507, 0.7318, 0.2507, 0.7326, 0.2664, 0.703, 0.2916, 0.6996, 0.2678, 0.6996, 0.2678, 0.703, 0.2916, 0.6292, 0.4605, 0.6211, 0.4301, 0.6292, 0.4605, 0.6372, 0.4912, 0.5698, 0.6727, 0.5654, 0.6513, 0.5654, 0.6513, 0.5698, 0.6727, 0.5437, 0.7097, 0.5415, 0.6952, 0.5415, 0.6952, 0.5437, 0.7097, 0.5347, 0.7184, 0.5331, 0.7066, 0.5331, 0.7066, 0.5347, 0.7184, 0.535, 0.7181, 0.5334, 0.7062, 0.5334, 0.7062, 0.535, 0.7181, 0.551, 0.7012, 0.5482, 0.6846, 0.5482, 0.6846, 0.551, 0.7012, 0.6372, 0.4912, 0.6292, 0.4605, 0.6292, 0.4605, 0.6372, 0.4912, 0.7264, 0.289, 0.7244, 0.2713, 0.7244, 0.2713, 0.7264, 0.289, 0.7431, 0.2749, 0.7423, 0.2624, 0.7423, 0.2624, 0.7431, 0.2749, 0.7435, 0.2747, 0.7427, 0.2623, 0.7427, 0.2623, 0.7435, 0.2747, 0.7341, 0.2817, 0.7326, 0.2664, 0.7326, 0.2664, 0.7341, 0.2817, 0.7067, 0.3145, 0.703, 0.2916, 0.703, 0.2916, 0.7067, 0.3145, 0.6372, 0.4912, 0.6292, 0.4605, 0.6372, 0.4912, 0.6451, 0.522, 0.5738, 0.6952, 0.5698, 0.6727, 0.5698, 0.6727, 0.5738, 0.6952, 0.5455, 0.7248, 0.5437, 0.7097, 0.5437, 0.7097, 0.5455, 0.7248, 0.5358, 0.7306, 0.5347, 0.7184, 0.5347, 0.7184, 0.5358, 0.7306, 0.5361, 0.7304, 0.535, 0.7181, 0.535, 0.7181, 0.5361, 0.7304, 0.5533, 0.7185, 0.551, 0.7012, 0.551, 0.7012, 0.5533, 0.7185, 0.6451, 0.522, 0.6372, 0.4912, 0.6372, 0.4912, 0.6451, 0.522, 0.729, 0.306, 0.7264, 0.289, 0.7264, 0.289, 0.729, 0.306, 0.7445, 0.287, 0.7431, 0.2749, 0.7431, 0.2749, 0.7445, 0.287, 0.7448, 0.2867, 0.7435, 0.2747, 0.7435, 0.2747, 0.7448, 0.2867, 0.7361, 0.2966, 0.7341, 0.2817, 0.7341, 0.2817, 0.7361, 0.2966, 0.7109, 0.3366, 0.7067, 0.3145, 0.7067, 0.3145, 0.7109, 0.3366, 0.6451, 0.522, 0.6372, 0.4912, 0.6451, 0.522, 0.6531, 0.5526, 0.5774, 0.7185, 0.5738, 0.6952, 0.5738, 0.6952, 0.5774, 0.7185, 0.5466, 0.7403, 0.5455, 0.7248, 0.5455, 0.7248, 0.5466, 0.7403, 0.5364, 0.7431, 0.5358, 0.7306, 0.5358, 0.7306, 0.5364, 0.7431, 0.5367, 0.743, 0.5361, 0.7304, 0.5361, 0.7304, 0.5367, 0.743, 0.5551, 0.7364, 0.5533, 0.7185, 0.5533, 0.7185, 0.5551, 0.7364, 0.6531, 0.5526, 0.6451, 0.522, 0.6451, 0.522, 0.6531, 0.5526, 0.732, 0.3222, 0.729, 0.306, 0.729, 0.306, 0.732, 0.3222, 0.7463, 0.2987, 0.7445, 0.287, 0.7445, 0.287, 0.7463, 0.2987, 0.7466, 0.2983, 0.7448, 0.2867, 0.7448, 0.2867, 0.7466, 0.2983, 0.7385, 0.3108, 0.7361, 0.2966, 0.7361, 0.2966, 0.7385, 0.3108, 0.7155, 0.3575, 0.7109, 0.3366, 0.7109, 0.3366, 0.7155, 0.3575, 0.6531, 0.5526, 0.6451, 0.522, 0.6531, 0.5526, 0.6613, 0.5828, 0.5805, 0.7425, 0.5774, 0.7185, 0.5774, 0.7185, 0.5805, 0.7425, 0.5472, 0.7561, 0.5466, 0.7403, 0.5466, 0.7403, 0.5472, 0.7561, 0.5364, 0.7556, 0.5364, 0.7431, 0.5364, 0.7431, 0.5364, 0.7556, 0.5368, 0.7557, 0.5367, 0.743, 0.5367, 0.743, 0.5368, 0.7557, 0.5562, 0.7547, 0.5551, 0.7364, 0.5551, 0.7364, 0.5562, 0.7547, 0.6613, 0.5828, 0.6531, 0.5526, 0.6531, 0.5526, 0.6613, 0.5828, 0.7355, 0.3374, 0.732, 0.3222, 0.732, 0.3222, 0.7355, 0.3374, 0.7484, 0.3097, 0.7463, 0.2987, 0.7463, 0.2987, 0.7484, 0.3097, 0.7487, 0.3092, 0.7466, 0.2983, 0.7466, 0.2983, 0.7487, 0.3092, 0.7413, 0.3241, 0.7385, 0.3108, 0.7385, 0.3108, 0.7413, 0.3241, 0.7204, 0.3772, 0.7155, 0.3575, 0.7155, 0.3575, 0.7204, 0.3772, 0.6613, 0.5828, 0.6531, 0.5526, 0.6613, 0.5828, 0.67, 0.6123, 0.583, 0.7672, 0.5805, 0.7425, 0.5805, 0.7425, 0.583, 0.7672, 0.5469, 0.7719, 0.5472, 0.7561, 0.5472, 0.7561, 0.5469, 0.7719, 0.5357, 0.7681, 0.5364, 0.7556, 0.5364, 0.7556, 0.5357, 0.7681, 0.5361, 0.7683, 0.5368, 0.7557, 0.5368, 0.7557, 0.5361, 0.7683, 0.5565, 0.7732, 0.5562, 0.7547, 0.5562, 0.7547, 0.5565, 0.7732, 0.67, 0.6123, 0.6613, 0.5828, 0.6613, 0.5828, 0.67, 0.6123, 0.7393, 0.3516, 0.7355, 0.3374, 0.7355, 0.3374, 0.7393, 0.3516, 0.751, 0.3199, 0.7484, 0.3097, 0.7484, 0.3097, 0.751, 0.3199, 0.7512, 0.3193, 0.7487, 0.3092, 0.7487, 0.3092, 0.7512, 0.3193, 0.7446, 0.3366, 0.7413, 0.3241, 0.7413, 0.3241, 0.7446, 0.3366, 0.7257, 0.3955, 0.7204, 0.3772, 0.7204, 0.3772, 0.7257, 0.3955, 0.67, 0.6123, 0.6613, 0.5828, 0.67, 0.6123, 0.6793, 0.6407, 0.5848, 0.7922, 0.583, 0.7672, 0.583, 0.7672, 0.5848, 0.7922, 0.5458, 0.7876, 0.5469, 0.7719, 0.5469, 0.7719, 0.5458, 0.7876, 0.5343, 0.7803, 0.5357, 0.7681, 0.5357, 0.7681, 0.5343, 0.7803, 0.5347, 0.7806, 0.5361, 0.7683, 0.5361, 0.7683, 0.5347, 0.7806, 0.5559, 0.7916, 0.5565, 0.7732, 0.5565, 0.7732, 0.5559, 0.7916, 0.6793, 0.6407, 0.67, 0.6123, 0.67, 0.6123, 0.6793, 0.6407, 0.7434, 0.3645, 0.7393, 0.3516, 0.7393, 0.3516, 0.7434, 0.3645, 0.7538, 0.3293, 0.751, 0.3199, 0.751, 0.3199, 0.7538, 0.3293, 0.754, 0.3286, 0.7512, 0.3193, 0.7512, 0.3193, 0.754, 0.3286, 0.7481, 0.3479, 0.7446, 0.3366, 0.7446, 0.3366, 0.7481, 0.3479, 0.7314, 0.4122, 0.7257, 0.3955, 0.7257, 0.3955, 0.7314, 0.4122, 0.6793, 0.6407, 0.67, 0.6123, 0.6793, 0.6407, 0.6894, 0.6677, 0.5857, 0.8176, 0.5848, 0.7922, 0.5848, 0.7922, 0.5857, 0.8176, 0.5436, 0.8027, 0.5458, 0.7876, 0.5458, 0.7876, 0.5436, 0.8027, 0.5321, 0.7918, 0.5343, 0.7803, 0.5343, 0.7803, 0.5321, 0.7918, 0.5325, 0.7923, 0.5347, 0.7806, 0.5347, 0.7806, 0.5325, 0.7923, 0.5541, 0.8098, 0.5559, 0.7916, 0.5559, 0.7916, 0.5541, 0.8098, 0.6894, 0.6677, 0.6793, 0.6407, 0.6793, 0.6407, 0.6894, 0.6677, 0.7478, 0.3761, 0.7434, 0.3645, 0.7434, 0.3645, 0.7478, 0.3761, 0.7569, 0.3377, 0.7538, 0.3293, 0.7538, 0.3293, 0.7569, 0.3377, 0.7571, 0.337, 0.754, 0.3286, 0.754, 0.3286, 0.7571, 0.337, 0.7519, 0.358, 0.7481, 0.3479, 0.7481, 0.3479, 0.7519, 0.358, 0.7373, 0.4273, 0.7314, 0.4122, 0.7314, 0.4122, 0.7373, 0.4273, 0.6894, 0.6677, 0.6793, 0.6407, 0.6894, 0.6677, 0.7005, 0.6928, 0.5853, 0.843, 0.5857, 0.8176, 0.5857, 0.8176, 0.5853, 0.843, 0.5402, 0.817, 0.5436, 0.8027, 0.5436, 0.8027, 0.5402, 0.817, 0.529, 0.8026, 0.5321, 0.7918, 0.5321, 0.7918, 0.529, 0.8026, 0.5294, 0.8031, 0.5325, 0.7923, 0.5325, 0.7923, 0.5294, 0.8031, 0.5508, 0.8272, 0.5541, 0.8098, 0.5541, 0.8098, 0.5508, 0.8272, 0.7005, 0.6928, 0.6894, 0.6677, 0.6894, 0.6677, 0.7005, 0.6928, 0.7525, 0.3862, 0.7478, 0.3761, 0.7478, 0.3761, 0.7525, 0.3862, 0.7602, 0.3451, 0.7569, 0.3377, 0.7569, 0.3377, 0.7602, 0.3451, 0.7604, 0.3443, 0.7571, 0.337, 0.7571, 0.337, 0.7604, 0.3443, 0.756, 0.3669, 0.7519, 0.358, 0.7519, 0.358, 0.756, 0.3669, 0.7436, 0.4405, 0.7373, 0.4273, 0.7373, 0.4273, 0.7436, 0.4405, 0.7005, 0.6928, 0.6894, 0.6677, 0.7005, 0.6928, 0.7128, 0.7153, 0.5829, 0.8681, 0.5853, 0.843, 0.5853, 0.843, 0.5829, 0.8681, 0.5354, 0.8301, 0.5402, 0.817, 0.5402, 0.817, 0.5354, 0.8301, 0.525, 0.8122, 0.529, 0.8026, 0.529, 0.8026, 0.525, 0.8122, 0.5254, 0.8128, 0.5294, 0.8031, 0.5294, 0.8031, 0.5254, 0.8128, 0.5457, 0.8434, 0.5508, 0.8272, 0.5508, 0.8272, 0.5457, 0.8434, 0.7128, 0.7153, 0.7005, 0.6928, 0.7005, 0.6928, 0.7128, 0.7153, 0.7574, 0.3947, 0.7525, 0.3862, 0.7525, 0.3862, 0.7574, 0.3947, 0.7637, 0.3513, 0.7602, 0.3451, 0.7602, 0.3451, 0.7637, 0.3513, 0.7638, 0.3504, 0.7604, 0.3443, 0.7604, 0.3443, 0.7638, 0.3504, 0.7603, 0.3744, 0.756, 0.3669, 0.756, 0.3669, 0.7603, 0.3744, 0.7501, 0.4517, 0.7436, 0.4405, 0.7436, 0.4405, 0.7501, 0.4517, 0.7128, 0.7153, 0.7005, 0.6928, 0.7128, 0.7153, 0.7265, 0.7346, 0.5772, 0.8925, 0.5829, 0.8681, 0.5829, 0.8681, 0.5772, 0.8925, 0.5291, 0.8413, 0.5354, 0.8301, 0.5354, 0.8301, 0.5291, 0.8413, 0.5201, 0.8203, 0.525, 0.8122, 0.525, 0.8122, 0.5201, 0.8203, 0.5204, 0.821, 0.5254, 0.8128, 0.5254, 0.8128, 0.5204, 0.821, 0.5385, 0.8578, 0.5457, 0.8434, 0.5457, 0.8434, 0.5385, 0.8578, 0.7265, 0.7346, 0.7128, 0.7153, 0.7128, 0.7153, 0.7265, 0.7346, 0.7625, 0.4016, 0.7574, 0.3947, 0.7574, 0.3947, 0.7625, 0.4016, 0.7674, 0.3562, 0.7637, 0.3513, 0.7637, 0.3513, 0.7674, 0.3562, 0.7675, 0.3553, 0.7638, 0.3504, 0.7638, 0.3504, 0.7675, 0.3553, 0.7647, 0.3804, 0.7603, 0.3744, 0.7603, 0.3744, 0.7647, 0.3804, 0.7568, 0.4607, 0.7501, 0.4517, 0.7501, 0.4517, 0.7568, 0.4607, 0.7265, 0.7346, 0.7128, 0.7153, 0.7265, 0.7346, 0.7416, 0.7497, 0.566, 0.915, 0.5772, 0.8925, 0.5772, 0.8925, 0.566, 0.915, 0.5212, 0.8503, 0.5291, 0.8413, 0.5291, 0.8413, 0.5212, 0.8503, 0.5143, 0.8266, 0.5201, 0.8203, 0.5201, 0.8203, 0.5143, 0.8266, 0.5145, 0.8274, 0.5204, 0.821, 0.5204, 0.821, 0.5145, 0.8274, 0.5288, 0.8695, 0.5385, 0.8578, 0.5385, 0.8578, 0.5288, 0.8695, 0.7416, 0.7497, 0.7265, 0.7346, 0.7265, 0.7346, 0.7416, 0.7497, 0.7678, 0.4067, 0.7625, 0.4016, 0.7625, 0.4016, 0.7678, 0.4067, 0.7711, 0.3599, 0.7674, 0.3562, 0.7674, 0.3562, 0.7711, 0.3599, 0.7712, 0.359, 0.7675, 0.3553, 0.7675, 0.3553, 0.7712, 0.359, 0.7693, 0.3849, 0.7647, 0.3804, 0.7647, 0.3804, 0.7693, 0.3849, 0.7638, 0.4674, 0.7568, 0.4607, 0.7568, 0.4607, 0.7638, 0.4674, 0.7416, 0.7497, 0.7265, 0.7346, 0.7416, 0.7497, 0.7579, 0.76, 0.5449, 0.9335, 0.566, 0.915, 0.566, 0.915, 0.5449, 0.9335, 0.5119, 0.8564, 0.5212, 0.8503, 0.5212, 0.8503, 0.5119, 0.8564, 0.5077, 0.8308, 0.5143, 0.8266, 0.5143, 0.8266, 0.5077, 0.8308, 0.5079, 0.8317, 0.5145, 0.8274, 0.5145, 0.8274, 0.5079, 0.8317, 0.5167, 0.8777, 0.5288, 0.8695, 0.5288, 0.8695, 0.5167, 0.8777, 0.7579, 0.76, 0.7416, 0.7497, 0.7416, 0.7497, 0.7579, 0.76, 0.7731, 0.41, 0.7678, 0.4067, 0.7678, 0.4067, 0.7731, 0.41, 0.775, 0.3623, 0.7711, 0.3599, 0.7711, 0.3599, 0.775, 0.3623, 0.7751, 0.3614, 0.7712, 0.359, 0.7712, 0.359, 0.7751, 0.3614, 0.774, 0.3878, 0.7693, 0.3849, 0.7693, 0.3849, 0.774, 0.3878, 0.7708, 0.4718, 0.7638, 0.4674, 0.7638, 0.4674, 0.7708, 0.4718, 0.7579, 0.76, 0.7416, 0.7497, 0.7579, 0.76, 0.7751, 0.7646, 0.5104, 0.9435, 0.5449, 0.9335, 0.5449, 0.9335, 0.5104, 0.9435, 0.5018, 0.8592, 0.5119, 0.8564, 0.5119, 0.8564, 0.5018, 0.8592, 0.5008, 0.8326, 0.5077, 0.8308, 0.5077, 0.8308, 0.5008, 0.8326, 0.5008, 0.8336, 0.5079, 0.8317, 0.5079, 0.8317, 0.5008, 0.8336, 0.5029, 0.8815, 0.5167, 0.8777, 0.5167, 0.8777, 0.5029, 0.8815, 0.7751, 0.7646, 0.7579, 0.76, 0.7579, 0.76, 0.7751, 0.7646, 0.7785, 0.4114, 0.7731, 0.41, 0.7731, 0.41, 0.7785, 0.4114, 0.7789, 0.3634, 0.775, 0.3623, 0.775, 0.3623, 0.7789, 0.3634, 0.7789, 0.3625, 0.7751, 0.3614, 0.7751, 0.3614, 0.7789, 0.3625, 0.7787, 0.3891, 0.774, 0.3878, 0.774, 0.3878, 0.7787, 0.3891, 0.778, 0.4738, 0.7708, 0.4718, 0.7708, 0.4718, 0.778, 0.4738, 0.7751, 0.7646, 0.7579, 0.76, 0.7751, 0.7646, 0.7924, 0.7634, 1.033, 0.9406, 0.5104, 0.9435, 0.5104, 0.9435, 0.4709, 0.9406, 0.4914, 0.8584, 0.5018, 0.8592, 0.5018, 0.8592, 0.4914, 0.8584, 0.4938, 0.8321, 0.5008, 0.8326, 0.5008, 0.8326, 0.4938, 0.8321, 0.4937, 0.8331, 0.5008, 0.8336, 0.5008, 0.8336, 0.4937, 0.8331, 0.4887, 0.8805, 0.5029, 0.8815, 0.5029, 0.8815, 1.051, 0.8805, 0.7924, 0.7634, 0.7751, 0.7646, 0.7751, 0.7646, 0.7924, 0.7634, 0.7839, 0.411, 0.7785, 0.4114, 0.7785, 0.4114, 0.7839, 0.411, 0.7829, 0.3631, 0.7789, 0.3634, 0.7789, 0.3634, 0.7829, 0.3631, 0.7828, 0.3622, 0.7789, 0.3625, 0.7789, 0.3625, 0.7828, 0.3622, 0.7834, 0.3887, 0.7787, 0.3891, 0.7787, 0.3891, 0.7834, 0.3887, 0.7852, 0.4732, 0.778, 0.4738, 0.778, 0.4738, 0.7852, 0.4732, 0.7924, 0.7634, 0.7751, 0.7646, 0.2299, 0.7634, 0.2468, 0.7563, 0.4421, 0.9263, 0.4709, 0.9406, 0.4709, 0.9406, 0.4421, 0.9263, 0.4816, 0.8542, 0.4914, 0.8584, 0.4914, 0.8584, 0.4816, 0.8542, 0.487, 0.8292, 0.4938, 0.8321, 0.4938, 0.8321, 0.487, 0.8292, 0.4868, 0.8301, 0.4937, 0.8331, 0.4937, 0.8331, 0.4868, 0.8301, 0.4755, 0.8747, 0.4887, 0.8805, 0.4887, 0.8805, 0.4755, 0.8747, 0.2468, 0.7563, 0.2299, 0.7634, 0.2299, 0.7634, 0.2468, 0.7563, 0.2268, 0.4088, 0.2214, 0.411, 0.2214, 0.411, 0.2268, 0.4088, 0.2242, 0.3615, 0.2204, 0.3631, 0.2204, 0.3631, 0.2242, 0.3615, 0.2242, 0.3605, 0.2203, 0.3622, 0.2203, 0.3622, 0.2242, 0.3605, 0.2256, 0.3867, 0.2209, 0.3887, 0.2209, 0.3887, 0.2256, 0.3867, 0.2298, 0.4702, 0.2227, 0.4732, 0.2227, 0.4732, 0.2298, 0.4702, 0.2468, 0.7563, 0.2299, 0.7634, 0.2468, 0.7563, 0.2626, 0.7438, 0.4259, 0.9057, 0.4421, 0.9263, 0.4421, 0.9263, 0.4259, 0.9057, 0.4728, 0.8468, 0.4816, 0.8542, 0.4816, 0.8542, 0.4728, 0.8468, 0.4808, 0.8241, 0.487, 0.8292, 0.487, 0.8292, 0.4808, 0.8241, 0.4805, 0.8249, 0.4868, 0.8301, 0.4868, 0.8301, 0.4805, 0.8249, 0.4643, 0.8649, 0.4755, 0.8747, 0.4755, 0.8747, 0.4643, 0.8649, 0.2626, 0.7438, 0.2468, 0.7563, 0.2468, 0.7563, 0.2626, 0.7438, 0.2321, 0.4047, 0.2268, 0.4088, 0.2268, 0.4088, 0.2321, 0.4047, 0.2281, 0.3585, 0.2242, 0.3615, 0.2242, 0.3615, 0.2281, 0.3585, 0.228, 0.3576, 0.2242, 0.3605, 0.2242, 0.3605, 0.228, 0.3576, 0.2303, 0.3832, 0.2256, 0.3867, 0.2256, 0.3867, 0.2303, 0.3832, 0.2368, 0.4648, 0.2298, 0.4702, 0.2298, 0.4702, 0.2368, 0.4648, 0.2626, 0.7438, 0.2468, 0.7563, 0.2626, 0.7438, 0.2771, 0.7268, 0.4175, 0.8822, 0.4259, 0.9057, 0.4259, 0.9057, 0.4175, 0.8822, 0.4656, 0.8368, 0.4728, 0.8468, 0.4728, 0.8468, 0.4656, 0.8368, 0.4753, 0.817, 0.4808, 0.8241, 0.4808, 0.8241, 0.4753, 0.817, 0.475, 0.8177, 0.4805, 0.8249, 0.4805, 0.8249, 0.475, 0.8177, 0.4557, 0.8519, 0.4643, 0.8649, 0.4643, 0.8649, 0.4557, 0.8519, 0.2771, 0.7268, 0.2626, 0.7438, 0.2626, 0.7438, 0.2771, 0.7268, 0.2373, 0.3988, 0.2321, 0.4047, 0.2321, 0.4047, 0.2373, 0.3988, 0.2318, 0.3543, 0.2281, 0.3585, 0.2281, 0.3585, 0.2318, 0.3543, 0.2317, 0.3534, 0.228, 0.3576, 0.228, 0.3576, 0.2317, 0.3534, 0.2348, 0.378, 0.2303, 0.3832, 0.2303, 0.3832, 0.2348, 0.378, 0.2437, 0.4571, 0.2368, 0.4648, 0.2368, 0.4648, 0.2437, 0.4571, 0.2771, 0.7268, 0.2626, 0.7438, 0.2771, 0.7268, 0.2902, 0.706, 0.4134, 0.8575, 0.4175, 0.8822, 0.4175, 0.8822, 0.4134, 0.8575, 0.4599, 0.8247, 0.4656, 0.8368, 0.4656, 0.8368, 0.4599, 0.8247, 0.4707, 0.8082, 0.4753, 0.817, 0.4753, 0.817, 0.4707, 0.8082, 0.4704, 0.8088, 0.475, 0.8177, 0.475, 0.8177, 0.4704, 0.8088, 0.4494, 0.8366, 0.4557, 0.8519, 0.4557, 0.8519, 0.4494, 0.8366, 0.2902, 0.706, 0.2771, 0.7268, 0.2771, 0.7268, 0.2902, 0.706, 0.2423, 0.3913, 0.2373, 0.3988, 0.2373, 0.3988, 0.2423, 0.3913, 0.2354, 0.3488, 0.2318, 0.3543, 0.2318, 0.3543, 0.2354, 0.3488, 0.2353, 0.3479, 0.2317, 0.3534, 0.2317, 0.3534, 0.2353, 0.3479, 0.2392, 0.3714, 0.2348, 0.378, 0.2348, 0.378, 0.2392, 0.3714, 0.2503, 0.4472, 0.2437, 0.4571, 0.2437, 0.4571, 0.2503, 0.4472, 0.2902, 0.706, 0.2771, 0.7268, 0.2902, 0.706, 0.302, 0.6823, 0.412, 0.8322, 0.4134, 0.8575, 0.4134, 0.8575, 0.412, 0.8322, 0.4558, 0.811, 0.4599, 0.8247, 0.4599, 0.8247, 0.4558, 0.811, 0.4671, 0.7981, 0.4707, 0.8082, 0.4707, 0.8082, 0.4671, 0.7981, 0.4667, 0.7986, 0.4704, 0.8088, 0.4704, 0.8088, 0.4667, 0.7986, 0.4452, 0.8198, 0.4494, 0.8366, 0.4494, 0.8366, 0.4452, 0.8198, 0.302, 0.6823, 0.2902, 0.706, 0.2902, 0.706, 0.302, 0.6823, 0.2471, 0.382, 0.2423, 0.3913, 0.2423, 0.3913, 0.2471, 0.382, 0.2389, 0.3421, 0.2354, 0.3488, 0.2354, 0.3488, 0.2389, 0.3421, 0.2387, 0.3413, 0.2353, 0.3479, 0.2353, 0.3479, 0.2387, 0.3413, 0.2434, 0.3633, 0.2392, 0.3714, 0.2392, 0.3714, 0.2434, 0.3633, 0.2567, 0.4351, 0.2503, 0.4472, 0.2503, 0.4472, 0.2567, 0.4351, 0.302, 0.6823, 0.2902, 0.706, 0.302, 0.6823, 0.3126, 0.6564, 0.4121, 0.8067, 0.412, 0.8322, 0.412, 0.8322, 0.4121, 0.8067, 0.4529, 0.7963, 0.4558, 0.811, 0.4558, 0.811, 0.4529, 0.7963, 0.4644, 0.787, 0.4671, 0.7981, 0.4671, 0.7981, 0.4644, 0.787, 0.464, 0.7874, 0.4667, 0.7986, 0.4667, 0.7986, 0.464, 0.7874, 0.4426, 0.8021, 0.4452, 0.8198, 0.4452, 0.8198, 0.4426, 0.8021, 0.3126, 0.6564, 0.302, 0.6823, 0.302, 0.6823, 0.3126, 0.6564, 0.2517, 0.3713, 0.2471, 0.382, 0.2471, 0.382, 0.2517, 0.3713, 0.2421, 0.3343, 0.2389, 0.3421, 0.2389, 0.3421, 0.2421, 0.3343, 0.2419, 0.3335, 0.2387, 0.3413, 0.2387, 0.3413, 0.2419, 0.3335, 0.2474, 0.3539, 0.2434, 0.3633, 0.2434, 0.3633, 0.2474, 0.3539, 0.2629, 0.4211, 0.2567, 0.4351, 0.2567, 0.4351, 0.2629, 0.4211, 0.3126, 0.6564, 0.302, 0.6823, 0.3126, 0.6564, 0.3223, 0.6287, 0.4135, 0.7815, 0.4121, 0.8067, 0.4121, 0.8067, 0.4135, 0.7815, 0.4512, 0.7809, 0.4529, 0.7963, 0.4529, 0.7963, 0.4512, 0.7809, 0.4626, 0.7751, 0.4644, 0.787, 0.4644, 0.787, 0.4626, 0.7751, 0.4622, 0.7754, 0.464, 0.7874, 0.464, 0.7874, 0.4622, 0.7754, 0.4413, 0.7838, 0.4426, 0.8021, 0.4426, 0.8021, 0.4413, 0.7838, 0.3223, 0.6287, 0.3126, 0.6564, 0.3126, 0.6564, 0.3223, 0.6287, 0.256, 0.3591, 0.2517, 0.3713, 0.2517, 0.3713, 0.256, 0.3591, 0.2451, 0.3254, 0.2421, 0.3343, 0.2421, 0.3343, 0.2451, 0.3254, 0.2448, 0.3248, 0.2419, 0.3335, 0.2419, 0.3335, 0.2448, 0.3248, 0.2511, 0.3432, 0.2474, 0.3539, 0.2474, 0.3539, 0.2511, 0.3432, 0.2687, 0.4053, 0.2629, 0.4211, 0.2629, 0.4211, 0.2687, 0.4053, 0.3223, 0.6287, 0.3126, 0.6564, 0.3223, 0.6287, 0.3314, 0.5998, 0.4156, 0.7566, 0.4135, 0.7815, 0.4135, 0.7815, 0.4156, 0.7566, 0.4505, 0.7652, 0.4512, 0.7809, 0.4512, 0.7809, 0.4505, 0.7652, 0.4615, 0.7628, 0.4626, 0.7751, 0.4626, 0.7751, 0.4615, 0.7628, 0.4611, 0.7629, 0.4622, 0.7754, 0.4622, 0.7754, 0.4611, 0.7629, 0.4411, 0.7653, 0.4413, 0.7838, 0.4413, 0.7838, 0.4411, 0.7653, 0.3314, 0.5998, 0.3223, 0.6287, 0.3223, 0.6287, 0.3314, 0.5998, 0.26, 0.3457, 0.256, 0.3591, 0.256, 0.3591, 0.26, 0.3457, 0.2477, 0.3157, 0.2451, 0.3254, 0.2451, 0.3254, 0.2477, 0.3157, 0.2475, 0.3151, 0.2448, 0.3248, 0.2448, 0.3248, 0.2475, 0.3151, 0.2545, 0.3314, 0.2511, 0.3432, 0.2511, 0.3432, 0.2545, 0.3314, 0.2742, 0.3878, 0.2687, 0.4053, 0.2687, 0.4053, 0.2742, 0.3878, 0.3314, 0.5998, 0.3223, 0.6287, 0.3314, 0.5998, 0.3398, 0.5699, 0.4184, 0.7322, 0.4156, 0.7566, 0.4156, 0.7566, 0.4184, 0.7322, 0.4506, 0.7493, 0.4505, 0.7652, 0.4505, 0.7652, 0.4506, 0.7493, 0.4611, 0.7503, 0.4615, 0.7628, 0.4615, 0.7628, 0.4611, 0.7503, 0.4608, 0.7503, 0.4611, 0.7629, 0.4611, 0.7629, 0.4608, 0.7503, 0.4418, 0.7468, 0.4411, 0.7653, 0.4411, 0.7653, 0.4418, 0.7468, 0.3398, 0.5699, 0.3314, 0.5998, 0.3314, 0.5998, 0.3398, 0.5699, 0.2637, 0.3311, 0.26, 0.3457, 0.26, 0.3457, 0.2637, 0.3311, 0.2501, 0.3051, 0.2477, 0.3157, 0.2477, 0.3157, 0.2501, 0.3051, 0.2498, 0.3046, 0.2475, 0.3151, 0.2475, 0.3151, 0.2498, 0.3046, 0.2575, 0.3185, 0.2545, 0.3314, 0.2545, 0.3314, 0.2575, 0.3185, 0.2793, 0.3689, 0.2742, 0.3878, 0.2742, 0.3878, 0.2793, 0.3689, 0.3398, 0.5699, 0.3314, 0.5998, 0.3398, 0.5699, 0.348, 0.5395, 0.4217, 0.7084, 0.4184, 0.7322, 0.4184, 0.7322, 0.4217, 0.7084, 0.4514, 0.7336, 0.4506, 0.7493, 0.4506, 0.7493, 0.4514, 0.7336, 0.4614, 0.7377, 0.4611, 0.7503, 0.4611, 0.7503, 0.4614, 0.7377, 0.4611, 0.7376, 0.4608, 0.7503, 0.4608, 0.7503, 0.4611, 0.7376, 0.4432, 0.7287, 0.4418, 0.7468, 0.4418, 0.7468, 0.4432, 0.7287, 0.348, 0.5395, 0.3398, 0.5699, 0.3398, 0.5699, 0.348, 0.5395, 0.2669, 0.3154, 0.2637, 0.3311, 0.2637, 0.3311, 0.2669, 0.3154, 0.2521, 0.2938, 0.2501, 0.3051, 0.2501, 0.3051, 0.2521, 0.2938, 0.2518, 0.2934, 0.2498, 0.3046, 0.2498, 0.3046, 0.2518, 0.2934, 0.2602, 0.3048, 0.2575, 0.3185, 0.2575, 0.3185, 0.2602, 0.3048, 0.2841, 0.3487, 0.2793, 0.3689, 0.2793, 0.3689, 0.2841, 0.3487, 0.348, 0.5395, 0.3398, 0.5699, 0.348, 0.5395, 0.3559, 0.5088, 0.4255, 0.6855, 0.4217, 0.7084, 0.4217, 0.7084, 0.4255, 0.6855, 0.4528, 0.7183, 0.4514, 0.7336, 0.4514, 0.7336, 0.4528, 0.7183, 0.4622, 0.7253, 0.4614, 0.7377, 0.4614, 0.7377, 0.4622, 0.7253, 0.4619, 0.7251, 0.4611, 0.7376, 0.4611, 0.7376, 0.4619, 0.7251, 0.4452, 0.711, 0.4432, 0.7287, 0.4432, 0.7287, 0.4452, 0.711, 0.3559, 0.5088, 0.348, 0.5395, 0.348, 0.5395, 0.3559, 0.5088, 0.2697, 0.2988, 0.2669, 0.3154, 0.2669, 0.3154, 0.2697, 0.2988, 0.2537, 0.2819, 0.2521, 0.2938, 0.2521, 0.2938, 0.2537, 0.2819, 0.2534, 0.2816, 0.2518, 0.2934, 0.2518, 0.2934, 0.2534, 0.2816, 0.2625, 0.2903, 0.2602, 0.3048, 0.2602, 0.3048, 0.2625, 0.2903, 0.2885, 0.3273, 0.2841, 0.3487, 0.2841, 0.3487, 0.2885, 0.3273, 0.3559, 0.5088, 0.348, 0.5395, 0.3559, 0.5088, 0.3638, 0.478, 0.4297, 0.6634, 0.4255, 0.6855, 0.4255, 0.6855, 0.4297, 0.6634, 0.4548, 0.7034, 0.4528, 0.7183, 0.4528, 0.7183, 0.4548, 0.7034, 0.4636, 0.7133, 0.4622, 0.7253, 0.4622, 0.7253, 0.4636, 0.7133, 0.4632, 0.713, 0.4619, 0.7251, 0.4619, 0.7251, 0.4632, 0.713, 0.4478, 0.694, 0.4452, 0.711, 0.4452, 0.711, 0.4478, 0.694, 0.3638, 0.478, 0.3559, 0.5088, 0.3559, 0.5088, 0.3638, 0.478, 0.2721, 0.2815, 0.2697, 0.2988, 0.2697, 0.2988, 0.2721, 0.2815, 0.2549, 0.2696, 0.2537, 0.2819, 0.2537, 0.2819, 0.2549, 0.2696, 0.2545, 0.2694, 0.2534, 0.2816, 0.2534, 0.2816, 0.2545, 0.2694, 0.2642, 0.2752, 0.2625, 0.2903, 0.2625, 0.2903, 0.2642, 0.2752, 0.2925, 0.3048, 0.2885, 0.3273, 0.2885, 0.3273, 0.2925, 0.3048, 0.3638, 0.478, 0.3559, 0.5088, 0.3638, 0.478, 0.3718, 0.4474, 0.4343, 0.6425, 0.4297, 0.6634, 0.4297, 0.6634, 0.4343, 0.6425, 0.4572, 0.6892, 0.4548, 0.7034, 0.4548, 0.7034, 0.4572, 0.6892, 0.4653, 0.7017, 0.4636, 0.7133, 0.4636, 0.7133, 0.4653, 0.7017, 0.465, 0.7013, 0.4632, 0.713, 0.4632, 0.713, 0.465, 0.7013, 0.4508, 0.6778, 0.4478, 0.694, 0.4478, 0.694, 0.4508, 0.6778, 0.3718, 0.4474, 0.3638, 0.478, 0.3638, 0.478, 0.3718, 0.4474, 0.2739, 0.2636, 0.2721, 0.2815, 0.2721, 0.2815, 0.2739, 0.2636, 0.2555, 0.257, 0.2549, 0.2696, 0.2549, 0.2696, 0.2555, 0.257, 0.2551, 0.2569, 0.2545, 0.2694, 0.2545, 0.2694, 0.2551, 0.2569, 0.2654, 0.2597, 0.2642, 0.2752, 0.2642, 0.2752, 0.2654, 0.2597, 0.2961, 0.2815, 0.2925, 0.3048, 0.2925, 0.3048, 0.2961, 0.2815, 0.3718, 0.4474, 0.3638, 0.478, 0.3718, 0.4474, 0.3801, 0.4172, 0.4392, 0.6228, 0.4343, 0.6425, 0.4343, 0.6425, 0.4392, 0.6228, 0.4601, 0.6759, 0.4572, 0.6892, 0.4572, 0.6892, 0.4601, 0.6759, 0.4675, 0.6908, 0.4653, 0.7017, 0.4653, 0.7017, 0.4675, 0.6908, 0.4672, 0.6903, 0.465, 0.7013, 0.465, 0.7013, 0.4672, 0.6903, 0.4542, 0.6626, 0.4508, 0.6778, 0.4508, 0.6778, 0.4542, 0.6626, 0.3801, 0.4172, 0.3718, 0.4474, 0.3718, 0.4474, 0.3801, 0.4172, 0.275, 0.2453, 0.2739, 0.2636, 0.2739, 0.2636, 0.275, 0.2453, 0.2555, 0.2443, 0.2555, 0.257, 0.2555, 0.257, 0.2555, 0.2443, 0.2551, 0.2444, 0.2551, 0.2569, 0.2551, 0.2569, 0.2551, 0.2444, 0.2659, 0.2439, 0.2654, 0.2597, 0.2654, 0.2597, 0.2659, 0.2439, 0.2992, 0.2575, 0.2961, 0.2815, 0.2961, 0.2815, 0.2992, 0.2575, 0.3801, 0.4172, 0.3718, 0.4474, 0.3801, 0.4172, 0.3888, 0.3877, 0.4445, 0.6045, 0.4392, 0.6228, 0.4392, 0.6228, 0.4445, 0.6045, 0.4633, 0.6634, 0.4601, 0.6759, 0.4601, 0.6759, 0.4633, 0.6634, 0.47, 0.6807, 0.4675, 0.6908, 0.4675, 0.6908, 0.47, 0.6807, 0.4697, 0.6801, 0.4672, 0.6903, 0.4672, 0.6903, 0.4697, 0.6801, 0.458, 0.6484, 0.4542, 0.6626, 0.4542, 0.6626, 0.458, 0.6484, 0.3888, 0.3877, 0.3801, 0.4172, 0.3801, 0.4172, 0.3888, 0.3877, 0.2753, 0.2268, 0.275, 0.2453, 0.275, 0.2453, 0.2753, 0.2268, 0.2549, 0.2317, 0.2555, 0.2443, 0.2555, 0.2443, 0.2549, 0.2317, 0.2545, 0.2319, 0.2551, 0.2444, 0.2551, 0.2444, 0.2545, 0.2319, 0.2657, 0.2281, 0.2659, 0.2439, 0.2659, 0.2439, 0.2657, 0.2281, 0.3017, 0.2328, 0.2992, 0.2575, 0.2992, 0.2575, 0.3017, 0.2328, 0.3888, 0.3877, 0.3801, 0.4172, 0.3888, 0.3877, 0.3981, 0.3593, 0.4501, 0.5878, 0.4445, 0.6045, 0.4445, 0.6045, 0.4501, 0.5878, 0.4668, 0.6521, 0.4633, 0.6634, 0.4633, 0.6634, 0.4668, 0.6521, 0.4728, 0.6714, 0.47, 0.6807, 0.47, 0.6807, 0.4728, 0.6714, 0.4725, 0.6707, 0.4697, 0.6801, 0.4697, 0.6801, 0.4725, 0.6707, 0.4621, 0.6355, 0.458, 0.6484, 0.458, 0.6484, 0.4621, 0.6355, 0.3981, 0.3593, 0.3888, 0.3877, 0.3888, 0.3877, 0.3981, 0.3593, 0.2747, 0.2084, 0.2753, 0.2268, 0.2753, 0.2268, 0.2747, 0.2084, 0.2535, 0.2194, 0.2549, 0.2317, 0.2549, 0.2317, 0.2535, 0.2194, 0.2531, 0.2197, 0.2545, 0.2319, 0.2545, 0.2319, 0.2531, 0.2197, 0.2646, 0.2124, 0.2657, 0.2281, 0.2657, 0.2281, 0.2646, 0.2124, 0.3036, 0.2078, 0.3017, 0.2328, 0.3017, 0.2328, 0.3036, 0.2078, 0.3981, 0.3593, 0.3888, 0.3877, 0.3981, 0.3593, 0.4082, 0.3323, 0.4561, 0.5727, 0.4501, 0.5878, 0.4501, 0.5878, 0.4561, 0.5727, 0.4707, 0.642, 0.4668, 0.6521, 0.4668, 0.6521, 0.4707, 0.642, 0.4758, 0.663, 0.4728, 0.6714, 0.4728, 0.6714, 0.4758, 0.663, 0.4756, 0.6623, 0.4725, 0.6707, 0.4725, 0.6707, 0.4756, 0.6623, 0.4666, 0.6239, 0.4621, 0.6355, 0.4621, 0.6355, 0.4666, 0.6239, 0.4082, 0.3323, 0.3981, 0.3593, 0.3981, 0.3593, 0.4082, 0.3323, 0.2728, 0.1902, 0.2747, 0.2084, 0.2747, 0.2084, 0.2728, 0.1902, 0.2513, 0.2077, 0.2535, 0.2194, 0.2535, 0.2194, 0.2513, 0.2077, 0.2509, 0.2082, 0.2531, 0.2197, 0.2531, 0.2197, 0.2509, 0.2082, 0.2624, 0.1973, 0.2646, 0.2124, 0.2646, 0.2124, 0.2624, 0.1973, 0.3044, 0.1824, 0.3036, 0.2078, 0.3036, 0.2078, 0.3044, 0.1824, 0.4082, 0.3323, 0.3981, 0.3593, 0.4082, 0.3323, 0.4193, 0.3072, 0.4623, 0.5595, 0.4561, 0.5727, 0.4561, 0.5727, 0.4623, 0.5595, 0.4747, 0.6331, 0.4707, 0.642, 0.4707, 0.642, 0.4747, 0.6331, 0.4791, 0.6557, 0.4758, 0.663, 0.4758, 0.663, 0.4791, 0.6557, 0.4789, 0.6549, 0.4756, 0.6623, 0.4756, 0.6623, 0.4789, 0.6549, 0.4713, 0.6138, 0.4666, 0.6239, 0.4666, 0.6239, 0.4713, 0.6138, 0.4193, 0.3072, 0.4082, 0.3323, 0.4082, 0.3323, 0.4193, 0.3072, 0.2696, 0.1728, 0.2728, 0.1902, 0.2728, 0.1902, 0.2696, 0.1728, 0.2482, 0.1969, 0.2513, 0.2077, 0.2513, 0.2077, 0.2482, 0.1969, 0.2478, 0.1974, 0.2509, 0.2082, 0.2509, 0.2082, 0.2478, 0.1974, 0.259, 0.183, 0.2624, 0.1973, 0.2624, 0.1973, 0.259, 0.183, 0.304, 0.157, 0.3044, 0.1824, 0.3044, 0.1824, 0.304, 0.157, 0.4193, 0.3072, 0.4082, 0.3323, 0.4193, 0.3072, 0.4316, 0.2847, 0.4688, 0.5483, 0.4623, 0.5595, 0.4623, 0.5595, 0.4688, 0.5483, 0.479, 0.6256, 0.4747, 0.6331, 0.4747, 0.6331, 0.479, 0.6256, 0.4826, 0.6496, 0.4791, 0.6557, 0.4791, 0.6557, 0.4826, 0.6496, 0.4824, 0.6487, 0.4789, 0.6549, 0.4789, 0.6549, 0.4824, 0.6487, 0.4762, 0.6053, 0.4713, 0.6138, 0.4713, 0.6138, 0.4762, 0.6053, 0.4316, 0.2847, 0.4193, 0.3072, 0.4193, 0.3072, 0.4316, 0.2847, 0.2645, 0.1566, 0.2696, 0.1728, 0.2696, 0.1728, 0.2645, 0.1566, 0.2441, 0.1872, 0.2482, 0.1969, 0.2482, 0.1969, 0.2441, 0.1872, 0.2438, 0.1878, 0.2478, 0.1974, 0.2478, 0.1974, 0.2438, 0.1878, 0.2542, 0.1699, 0.259, 0.183, 0.259, 0.183, 0.2542, 0.1699, 0.3016, 0.1319, 0.304, 0.157, 0.304, 0.157, 0.3016, 0.1319, 0.4316, 0.2847, 0.4193, 0.3072, 0.4316, 0.2847, 0.4452, 0.2654, 0.4756, 0.5393, 0.4688, 0.5483, 0.4688, 0.5483, 0.4756, 0.5393, 0.4835, 0.6196, 0.479, 0.6256, 0.479, 0.6256, 0.4835, 0.6196, 0.4862, 0.6447, 0.4826, 0.6496, 0.4826, 0.6496, 0.4862, 0.6447, 0.4861, 0.6438, 0.4824, 0.6487, 0.4824, 0.6487, 0.4861, 0.6438, 0.4813, 0.5984, 0.4762, 0.6053, 0.4762, 0.6053, 0.4813, 0.5984, 0.4452, 0.2654, 0.4316, 0.2847, 0.4316, 0.2847, 0.4452, 0.2654, 0.2572, 0.1422, 0.2645, 0.1566, 0.2645, 0.1566, 0.2572, 0.1422, 0.2391, 0.179, 0.2441, 0.1872, 0.2441, 0.1872, 0.2391, 0.179, 0.2388, 0.1797, 0.2438, 0.1878, 0.2438, 0.1878, 0.2388, 0.1797, 0.2478, 0.1587, 0.2542, 0.1699, 0.2542, 0.1699, 0.2478, 0.1587, 0.296, 0.1075, 0.3016, 0.1319, 0.3016, 0.1319, 0.296, 0.1075, 0.4452, 0.2654, 0.4316, 0.2847, 0.4452, 0.2654, 0.4603, 0.2503, 0.4825, 0.5326, 0.4756, 0.5393, 0.4756, 0.5393, 0.4825, 0.5326, 0.488, 0.6151, 0.4835, 0.6196, 0.4835, 0.6196, 0.488, 0.6151, 0.49, 0.641, 0.4862, 0.6447, 0.4862, 0.6447, 0.49, 0.641, 0.4899, 0.6401, 0.4861, 0.6438, 0.4861, 0.6438, 0.4899, 0.6401, 0.4865, 0.5933, 0.4813, 0.5984, 0.4813, 0.5984, 0.4865, 0.5933, 0.4603, 0.2503, 0.4452, 0.2654, 0.4452, 0.2654, 0.4603, 0.2503, 0.2476, 0.1305, 0.2572, 0.1422, 0.2572, 0.1422, 0.2476, 0.1305, 0.2332, 0.1726, 0.2391, 0.179, 0.2391, 0.179, 0.2332, 0.1726, 0.233, 0.1734, 0.2388, 0.1797, 0.2388, 0.1797, 0.233, 0.1734, 0.2399, 0.1497, 0.2478, 0.1587, 0.2478, 0.1587, 0.2399, 0.1497, 0.2847, 0.085, 0.296, 0.1075, 0.296, 0.1075, 0.2847, 0.085, 0.4603, 0.2503, 0.4452, 0.2654, 0.4603, 0.2503, 0.4767, 0.24, 0.4896, 0.5282, 0.4825, 0.5326, 0.4825, 0.5326, 0.4896, 0.5282, 0.4927, 0.6122, 0.488, 0.6151, 0.488, 0.6151, 0.4927, 0.6122, 0.4938, 0.6386, 0.49, 0.641, 0.49, 0.641, 0.4938, 0.6386, 0.4938, 0.6377, 0.4899, 0.6401, 0.4899, 0.6401, 0.4938, 0.6377, 0.4918, 0.59, 0.4865, 0.5933, 0.4865, 0.5933, 0.4918, 0.59, 0.4767, 0.24, 0.4603, 0.2503, 0.4603, 0.2503, 0.4767, 0.24, 0.2355, 0.1223, 0.2476, 0.1305, 0.2476, 0.1305, 0.2355, 0.1223, 0.2266, 0.1683, 0.2332, 0.1726, 0.2332, 0.1726, 0.2266, 0.1683, 0.2265, 0.1692, 0.233, 0.1734, 0.233, 0.1734, 0.2265, 0.1692, 0.2307, 0.1436, 0.2399, 0.1497, 0.2399, 0.1497, 0.2307, 0.1436, 0.2637, 0.06654, 0.2847, 0.085, 0.2847, 0.085, 0.2637, 0.06654, 0.4767, 0.24, 0.4603, 0.2503, 0.4767, 0.24, 0.4938, 0.2354, 0.4967, 0.5262, 0.4896, 0.5282, 0.4896, 0.5282, 0.4967, 0.5262, 0.4974, 0.6109, 0.4927, 0.6122, 0.4927, 0.6122, 0.4974, 0.6109, 0.4977, 0.6375, 0.4938, 0.6386, 0.4938, 0.6386, 0.4977, 0.6375, 0.4977, 0.6366, 0.4938, 0.6377, 0.4938, 0.6377, 0.4977, 0.6366, 0.4972, 0.5886, 0.4918, 0.59, 0.4918, 0.59, 0.4972, 0.5886, 0.4938, 0.2354, 0.4767, 0.24, 0.4767, 0.24, 0.4938, 0.2354, 0.2217, 0.1185, 0.2355, 0.1223, 0.2355, 0.1223, 0.2217, 0.1185, 0.2196, 0.1664, 0.2266, 0.1683, 0.2266, 0.1683, 0.2196, 0.1664, 0.2196, 0.1674, 0.2265, 0.1692, 0.2265, 0.1692, 0.2196, 0.1674, 0.2205, 0.1408, 0.2307, 0.1436, 0.2307, 0.1436, 0.2205, 0.1408, 0.2292, 0.05648, 0.2637, 0.06654, 0.2637, 0.06654, 0.2292, 0.05648, 0.4938, 0.2354, 0.4767, 0.24, 0.4938, 0.2354, 0.5112, 0.2366, 0.5039, 0.5268, 0.4967, 0.5262, 0.4967, 0.5262, 0.5039, 0.5268, 0.5022, 0.6113, 0.4974, 0.6109, 0.4974, 0.6109, 0.5022, 0.6113, 0.5016, 0.6378, 0.4977, 0.6375, 0.4977, 0.6375, 0.5016, 0.6378, 0.5016, 0.6369, 0.4977, 0.6366, 0.4977, 0.6366, 0.5016, 0.6369, 0.5027, 0.589, 0.4972, 0.5886, 0.4972, 0.5886, 0.5027, 0.589, 0.5112, 0.2366, 0.4938, 0.2354, 0.4938, 0.2354, 0.5112, 0.2366, 0.7699, 0.1195, 0.7842, 0.1185, 0.7842, 0.1185, 0.7699, 0.1195, 0.775, 0.1669, 0.7821, 0.1664, 0.7821, 0.1664, 0.775, 0.1669, 0.775, 0.1679, 0.7821, 0.1674, 0.7821, 0.1674, 0.775, 0.1679, 0.7727, 0.1416, 0.783, 0.1408, 0.783, 0.1408, 0.7727, 0.1416, 0.7521, 0.05939, 0.7917, 0.05648, 0.7917, 0.05648, 0.7521, 0.05939, 0.5112, 0.2366, 0.4938, 0.2354, 0.5112, 0.2366, 0.5281, 0.2437, 0.511, 0.5298, 0.5039, 0.5268, 0.5039, 0.5268, 0.511, 0.5298, 0.5069, 0.6133, 0.5022, 0.6113, 0.5022, 0.6113, 0.5069, 0.6133, 0.5054, 0.6395, 0.5016, 0.6378, 0.5016, 0.6378, 0.5054, 0.6395, 0.5055, 0.6385, 0.5016, 0.6369, 0.5016, 0.6369, 0.5055, 0.6385, 0.508, 0.5912, 0.5027, 0.589, 0.5027, 0.589, 0.508, 0.5912, 0.5281, 0.2437, 0.5112, 0.2366, 0.5112, 0.2366, 0.5281, 0.2437, 0.7567, 0.1253, 0.7699, 0.1195, 0.7699, 0.1195, 0.7567, 0.1253, 0.7681, 0.1699, 0.775, 0.1669, 0.775, 0.1669, 0.7681, 0.1699, 0.7683, 0.1708, 0.775, 0.1679, 0.775, 0.1679, 0.7683, 0.1708, 0.7628, 0.1458, 0.7727, 0.1416, 0.7727, 0.1416, 0.7628, 0.1458, 0.7234, 0.07371, 0.7521, 0.05939, 0.7521, 0.05939, 0.7234, 0.07371, 0.5281, 0.2437, 0.5112, 0.2366, 0.5281, 0.2437, 0.5439, 0.2562, 0.5181, 0.5352, 0.511, 0.5298, 0.511, 0.5298, 0.5181, 0.5352, 0.5115, 0.6168, 0.5069, 0.6133, 0.5069, 0.6133, 0.5115, 0.6168, 0.5093, 0.6424, 0.5054, 0.6395, 0.5054, 0.6395, 0.5093, 0.6424, 0.5093, 0.6415, 0.5055, 0.6385, 0.5055, 0.6385, 0.5093, 0.6415, 0.5133, 0.5953, 0.508, 0.5912, 0.508, 0.5912, 0.5133, 0.5953, 0.5439, 0.2562, 0.5281, 0.2437, 0.5281, 0.2437, 0.5439, 0.2562, 0.7456, 0.1351, 0.7567, 0.1253, 0.7567, 0.1253, 0.7456, 0.1351, 0.7618, 0.1751, 0.7681, 0.1699, 0.7681, 0.1699, 0.7618, 0.1751, 0.762, 0.1759, 0.7683, 0.1708, 0.7683, 0.1708, 0.762, 0.1759, 0.7541, 0.1532, 0.7628, 0.1458, 0.7628, 0.1458, 0.7541, 0.1532, 0.7072, 0.0943, 0.7234, 0.07371, 0.7234, 0.07371, 0.7072, 0.0943, 0.5439, 0.2562, 0.5281, 0.2437, 0.5439, 0.2562, 0.5584, 0.2732, 0.5249, 0.5429, 0.5181, 0.5352, 0.5181, 0.5352, 0.5249, 0.5429, 0.5161, 0.622, 0.5115, 0.6168, 0.5115, 0.6168, 0.5161, 0.622, 0.513, 0.6466, 0.5093, 0.6424, 0.5093, 0.6424, 0.513, 0.6466, 0.5131, 0.6457, 0.5093, 0.6415, 0.5093, 0.6415, 0.5131, 0.6457, 0.5185, 0.6012, 0.5133, 0.5953, 0.5133, 0.5953, 0.5185, 0.6012, 0.5584, 0.2732, 0.5439, 0.2562, 0.5439, 0.2562, 0.5584, 0.2732, 0.737, 0.1481, 0.7456, 0.1351, 0.7456, 0.1351, 0.737, 0.1481, 0.7562, 0.1823, 0.7618, 0.1751, 0.7618, 0.1751, 0.7562, 0.1823, 0.7566, 0.183, 0.762, 0.1759, 0.762, 0.1759, 0.7566, 0.183, 0.7469, 0.1632, 0.7541, 0.1532, 0.7541, 0.1532, 0.7469, 0.1632, 0.6987, 0.1178, 0.7072, 0.0943, 0.7072, 0.0943, 0.6987, 0.1178, 0.5584, 0.2732, 0.5439, 0.2562, 0.5584, 0.2732, 0.5715, 0.294, 0.5316, 0.5528, 0.5249, 0.5429, 0.5249, 0.5429, 0.5316, 0.5528, 0.5204, 0.6286, 0.5161, 0.622, 0.5161, 0.622, 0.5204, 0.6286, 0.5165, 0.6521, 0.513, 0.6466, 0.513, 0.6466, 0.5165, 0.6521, 0.5167, 0.6512, 0.5131, 0.6457, 0.5131, 0.6457, 0.5167, 0.6512, 0.5236, 0.6087, 0.5185, 0.6012, 0.5185, 0.6012, 0.5236, 0.6087, 0.5715, 0.294, 0.5584, 0.2732, 0.5584, 0.2732, 0.5715, 0.294, 0.7307, 0.1634, 0.737, 0.1481, 0.737, 0.1481, 0.7307, 0.1634, 0.7516, 0.1912, 0.7562, 0.1823, 0.7562, 0.1823, 0.7516, 0.1912, 0.752, 0.1918, 0.7566, 0.183, 0.7566, 0.183, 0.752, 0.1918, 0.7412, 0.1753, 0.7469, 0.1632, 0.7469, 0.1632, 0.7412, 0.1753, 0.6947, 0.1425, 0.6987, 0.1178, 0.6987, 0.1178, 0.6947, 0.1425, 0.5715, 0.294, 0.5584, 0.2732])
me_torus.materials.append(mat_material_001)
me_torus.use_remesh_fix_poles = True
me_torus.use_remesh_preserve_attributes = False
me_torus.use_mirror_vertex_groups = False
me_torus.update()

# ---- objects
ob_torus = bpy.data.objects.new('Torus', me_torus)

# ---- transforms, parenting, visibility, modifiers, constraints
ob_torus.location = (0.0, 0.0, 0.0)
ob_torus.rotation_euler = (-0.0, -3.142, -0.0)
ob_torus.scale = (1.0, 1.0, 12.63)
ob_torus.lineart.crease_threshold = 0.0

# ---- collection membership
col_collection.objects.link(ob_torus)

# ---- scene / render settings (as saved in the file)
scene.frame_start = 1; scene.frame_end = 250; scene.frame_set(1)
scene.render.engine = 'BLENDER_EEVEE_NEXT'
scene.cycles.use_denoising = False
scene.cycles.samples = 128
scene.cycles.sampling_pattern = 'TABULATED_SOBOL'
scene.cycles.use_adaptive_sampling = False
scene.cycles.use_light_tree = False
scene.view_settings.view_transform = 'Filmic'
bpy.context.view_layer.update()

# ---- added for rendering (the .blend has no active camera and no usable light): camera, sun
cam_auto = bpy.data.cameras.new('AutoCamera')
cam_auto.lens = 50.0
cam_auto.sensor_width = 36.0
cam_auto.clip_end = 1000.0
ob_auto_camera = bpy.data.objects.new('AutoCamera', cam_auto)
scene.collection.objects.link(ob_auto_camera)
ob_auto_camera.location = (6.6963, -8.03556, 5.35704)
ob_auto_camera.rotation_euler = (1.09748, -7.21219e-08, 0.694738)
scene.camera = ob_auto_camera
light_auto_sun = bpy.data.lights.new('AutoSun', 'SUN')
light_auto_sun.energy = 3.0
light_auto_sun.angle = 0.0523599
ob_auto_sun = bpy.data.objects.new('AutoSun', light_auto_sun)
scene.collection.objects.link(ob_auto_sun)
ob_auto_sun.rotation_euler = (0.872665, 0.174533, 0.523599)
bpy.context.view_layer.update()
